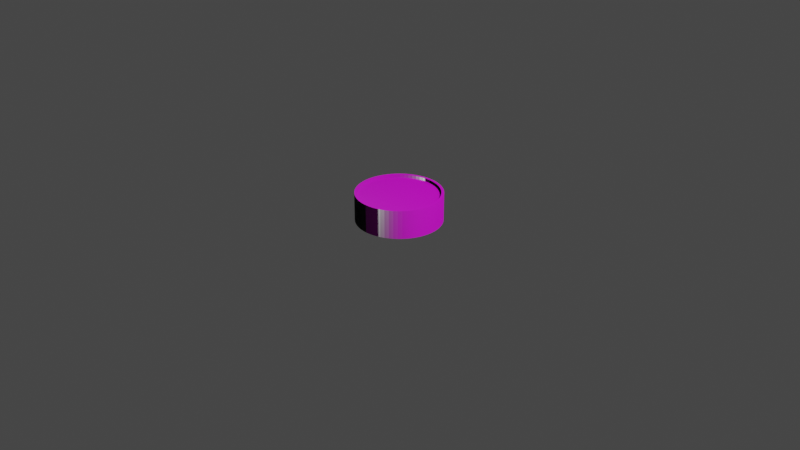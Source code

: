 # Source: Kvetinac_Nizky.blend  (saved by Blender 3.6.13; exported with 4.5.12 LTS)
import bpy
from mathutils import Matrix  # noqa: F401  (used for matrix-valued properties, if any)

bpy.ops.wm.read_factory_settings(use_empty=True)
scene = bpy.context.scene
scene.name = 'Scene'

# ---- collections
col_collection = bpy.data.collections.new('Collection'); scene.collection.children.link(col_collection)

# ---- images (referenced by path relative to the original .blend; pixels are not part of the script)
import os
ASSET_DIR = os.environ.get("B2B_ASSET_DIR", "")  # directory of the original .blend (textures are referenced by path, not embedded)
HERE = os.path.dirname(os.path.abspath(__file__))  # packed textures are extracted next to this script under _unpacked/

def load_image(name, relpath, width, height, colorspace="sRGB"):
    """Load a texture the original file referenced (path relative to the .blend, or extracted next to this script)."""
    p = next((c for c in (os.path.join(HERE, relpath), os.path.join(ASSET_DIR, relpath)) if relpath and os.path.exists(c)), "")
    if p:
        img = bpy.data.images.load(p, check_existing=True)
        img.name = name
    else:  # same state as the original file: an image datablock whose file is absent (Cycles renders it pink)
        img = bpy.data.images.new(name, width, height)
        img.source = "FILE"
        img.filepath = "//" + (relpath or name)
    img.colorspace_settings.name = colorspace
    return img
img_baking_001 = load_image('Baking.001', 'Kvetinac_Nizky-normal.jpg', 1024, 1024, 'Non-Color')
img_kvetinac_nizky_roughness_jpg = load_image('Kvetinac_Nizky-roughness.jpg', 'Kvetinac_Nizky-roughness.jpg', 1024, 1024, 'Non-Color')
img_kvetinac_nizky_diffuse_jpg = load_image('Kvetinac_Nizky-diffuse.jpg', 'Kvetinac_Nizky-diffuse.jpg', 1024, 1024, 'sRGB')
img_granular_concrete_disp_8k_png_001 = load_image('granular_concrete_disp_8k.png.001', 'granular_concrete_disp_4k.png', 1024, 1024, 'Non-Color')
img_granular_concrete_diff_8k_png_001 = load_image('granular_concrete_diff_8k.png.001', 'granular_concrete_diff_4k.jpg', 1024, 1024, 'sRGB')
img_granular_concrete_rough_8k_png_001 = load_image('granular_concrete_rough_8k.png.001', 'granular_concrete_rough_4k.exr', 1024, 1024, 'Non-Color')
img_granular_concrete_nor_gl_png_001 = load_image('granular_concrete_nor_gl.png.001', 'granular_concrete_nor_gl_4k.exr', 1024, 1024, 'Non-Color')
img_dirt_floor_disp_png_001 = load_image('dirt_floor_disp.png.001', 'dirt_floor_disp_4k.png', 1024, 1024, 'Non-Color')
img_dirt_floor_diff_png_001 = load_image('dirt_floor_diff.png.001', 'dirt_floor_diff_4k.jpg', 1024, 1024, 'sRGB')
img_dirt_floor_rough_png_001 = load_image('dirt_floor_rough.png.001', 'dirt_floor_rough_4k.exr', 1024, 1024, 'Non-Color')
img_dirt_floor_nor_gl_png_001 = load_image('dirt_floor_nor_gl.png.001', 'dirt_floor_nor_gl_4k.exr', 1024, 1024, 'Non-Color')

# ---- materials (node trees are filled in below, after node groups)
mat_kvetinac_nizky = bpy.data.materials.new('Kvetinac_Nizky')
mat_granular_concrete_001 = bpy.data.materials.new('granular_concrete.001')
mat_granular_concrete_001.displacement_method = 'DISPLACEMENT'
mat_dirt_floor_001 = bpy.data.materials.new('dirt_floor.001')
mat_dirt_floor_001.displacement_method = 'DISPLACEMENT'

# ---- node groups
ng_auto_smooth = bpy.data.node_groups.new('Auto Smooth', 'GeometryNodeTree')
_s = ng_auto_smooth.interface.new_socket(name='Geometry', in_out='OUTPUT', socket_type='NodeSocketGeometry')
_s = ng_auto_smooth.interface.new_socket(name='Geometry', in_out='INPUT', socket_type='NodeSocketGeometry')
_s = ng_auto_smooth.interface.new_socket(name='Angle', in_out='INPUT', socket_type='NodeSocketFloat')
_s.subtype = 'ANGLE'
_s.min_value = 0.0
_s.max_value = 3.142
ng_auto_smooth.is_modifier = True
_N = ng_auto_smooth.nodes; _L = ng_auto_smooth.links
n0 = _N.new('NodeGroupOutput'); n0.name = 'Group Output'; n0.location = (480, -100)
n1 = _N.new('NodeGroupInput'); n1.name = 'Group Input'; n1.location = (-420, -300)
n2 = _N.new('NodeGroupInput'); n2.name = 'Group Input.001'; n2.location = (-60, -100)
n3 = _N.new('GeometryNodeSetShadeSmooth'); n3.name = 'Set Shade Smooth'; n3.location = (120, -100)
n3.domain = 'EDGE'
n4 = _N.new('GeometryNodeSetShadeSmooth'); n4.name = 'Set Shade Smooth.001'; n4.location = (300, -100)
n5 = _N.new('GeometryNodeInputMeshEdgeAngle'); n5.name = 'Edge Angle'; n5.location = (-420, -220)
n6 = _N.new('GeometryNodeInputEdgeSmooth'); n6.name = 'Is Edge Smooth'; n6.location = (-60, -160)
n7 = _N.new('GeometryNodeInputShadeSmooth'); n7.name = 'Is Face Smooth'; n7.location = (-240, -340)
n8 = _N.new('FunctionNodeBooleanMath'); n8.name = 'Boolean Math'; n8.location = (-60, -220)
n9 = _N.new('FunctionNodeCompare'); n9.name = 'Compare'; n9.location = (-240, -180)
n9.operation = 'LESS_EQUAL'
_L.new(n5.outputs[0], n9.inputs[0])
_L.new(n4.outputs[0], n0.inputs[0])
_L.new(n1.outputs[1], n9.inputs[1])
_L.new(n9.outputs[0], n8.inputs[0])
_L.new(n7.outputs[0], n8.inputs[1])
_L.new(n2.outputs[0], n3.inputs[0])
_L.new(n6.outputs[0], n3.inputs[1])
_L.new(n3.outputs[0], n4.inputs[0])
_L.new(n8.outputs[0], n3.inputs[2])
n0.is_active_output = True

# ---- material node trees
mat_kvetinac_nizky.use_nodes = True; mat_kvetinac_nizky.node_tree.nodes.clear()
_N = mat_kvetinac_nizky.node_tree.nodes; _L = mat_kvetinac_nizky.node_tree.links
n0 = _N.new('ShaderNodeBsdfPrincipled'); n0.name = 'Principled BSDF'; n0.location = (10, 300)
n0.distribution = 'GGX'
n0.subsurface_method = 'RANDOM_WALK_SKIN'
n0.inputs[3].default_value = 1.45
n0.inputs[27].default_value = (0.0, 0.0, 0.0, 1.0)
n0.inputs[28].default_value = 1.0
n1 = _N.new('ShaderNodeOutputMaterial'); n1.name = 'Material Output'; n1.location = (300, 300)
n2 = _N.new('ShaderNodeTexImage'); n2.name = 'Image Texture.002'; n2.location = (-516, -141)
n2.image = img_baking_001
n3 = _N.new('ShaderNodeTexImage'); n3.name = 'Image Texture.001'; n3.location = (-483, 174)
n3.image = img_kvetinac_nizky_roughness_jpg
n4 = _N.new('ShaderNodeTexImage'); n4.name = 'Image Texture'; n4.location = (-456, 464)
n4.image = img_kvetinac_nizky_diffuse_jpg
_L.new(n0.outputs[0], n1.inputs[0])
_L.new(n2.outputs[0], n0.inputs[5])
_L.new(n3.outputs[0], n0.inputs[2])
_L.new(n4.outputs[0], n0.inputs[0])
n1.is_active_output = True
mat_granular_concrete_001.use_nodes = True; mat_granular_concrete_001.node_tree.nodes.clear()
_N = mat_granular_concrete_001.node_tree.nodes; _L = mat_granular_concrete_001.node_tree.links
n0 = _N.new('NodeFrame'); n0.name = 'Frame'; n0.location = (-1343, 498)
n0.label = 'Mapping'
n0.width = 400
n1 = _N.new('NodeFrame'); n1.name = 'Frame.001'; n1.location = (-701, 698)
n1.label = 'Textures'
n1.width = 358
n2 = _N.new('ShaderNodeOutputMaterial'); n2.name = 'Material Output'; n2.location = (293, 211)
n3 = _N.new('ShaderNodeTexImage'); n3.name = 'Image Texture'; n3.location = (88, -880)
n3.label = 'Displacement'
n3.image = img_granular_concrete_disp_8k_png_001
n4 = _N.new('ShaderNodeTexImage'); n4.name = 'Image Texture.001'; n4.location = (88, -40)
n4.label = 'Base Color'
n4.image = img_granular_concrete_diff_8k_png_001
n5 = _N.new('ShaderNodeTexImage'); n5.name = 'Image Texture.002'; n5.location = (88, -320)
n5.label = 'Roughness'
n5.image = img_granular_concrete_rough_8k_png_001
n6 = _N.new('ShaderNodeTexImage'); n6.name = 'Image Texture.003'; n6.location = (88, -600)
n6.label = 'Normal'
n6.image = img_granular_concrete_nor_gl_png_001
n7 = _N.new('ShaderNodeNormalMap'); n7.name = 'Normal Map'; n7.location = (-313, 98)
n8 = _N.new('ShaderNodeMapping'); n8.name = 'Mapping'; n8.location = (230, -40)
n9 = _N.new('NodeReroute'); n9.name = 'Reroute'; n9.location = (38, -628)
n9.width = 16
n9.socket_idname = 'NodeSocketVector'
n10 = _N.new('ShaderNodeTexCoord'); n10.name = 'Texture Coordinate'; n10.location = (30, -40)
n11 = _N.new('ShaderNodeBsdfPrincipled'); n11.name = 'Principled BSDF'; n11.location = (-63, 458)
n11.distribution = 'GGX'
n11.subsurface_method = 'BURLEY'
n11.inputs[3].default_value = 1.45
n11.inputs[27].default_value = (0.0, 0.0, 0.0, 1.0)
n11.inputs[28].default_value = 1.0
n12 = _N.new('ShaderNodeDisplacement'); n12.name = 'Displacement'; n12.location = (8, -234)
n12.inputs[2].default_value = 0.005
n13 = _N.new('ShaderNodeMix'); n13.name = 'Mix'; n13.location = (-283, 585)
n13.data_type = 'RGBA'
n13.inputs[0].default_value = 0.325
n13.inputs[7].default_value = (1.0, 1.0, 1.0, 1.0)
n14 = _N.new('ShaderNodeTexImage'); n14.name = 'Image Texture.004'; n14.location = (-29, 852)
n14.image = img_baking_001
n3.parent = n1
n4.parent = n1
n5.parent = n1
n6.parent = n1
n8.parent = n0
n9.parent = n1
n10.parent = n0
_L.new(n11.outputs[0], n2.inputs[0])
_L.new(n3.outputs[0], n12.inputs[0])
_L.new(n12.outputs[0], n2.inputs[2])
_L.new(n13.outputs[2], n11.inputs[0])
_L.new(n5.outputs[0], n11.inputs[2])
_L.new(n6.outputs[0], n7.inputs[1])
_L.new(n7.outputs[0], n11.inputs[5])
_L.new(n9.outputs[0], n4.inputs[0])
_L.new(n9.outputs[0], n5.inputs[0])
_L.new(n9.outputs[0], n6.inputs[0])
_L.new(n9.outputs[0], n3.inputs[0])
_L.new(n8.outputs[0], n9.inputs[0])
_L.new(n10.outputs[2], n8.inputs[0])
_L.new(n4.outputs[0], n13.inputs[6])
n2.is_active_output = True
mat_dirt_floor_001.use_nodes = True; mat_dirt_floor_001.node_tree.nodes.clear()
_N = mat_dirt_floor_001.node_tree.nodes; _L = mat_dirt_floor_001.node_tree.links
n0 = _N.new('NodeFrame'); n0.name = 'Frame'; n0.location = (-1360, 334)
n0.label = 'Mapping'
n0.width = 400
n1 = _N.new('NodeFrame'); n1.name = 'Frame.001'; n1.location = (-718, 534)
n1.label = 'Textures'
n1.width = 358
n2 = _N.new('ShaderNodeOutputMaterial'); n2.name = 'Material Output'; n2.location = (306, 145)
n3 = _N.new('ShaderNodeTexImage'); n3.name = 'Image Texture'; n3.location = (88, -880)
n3.label = 'Displacement'
n3.image = img_dirt_floor_disp_png_001
n4 = _N.new('ShaderNodeDisplacement'); n4.name = 'Displacement'; n4.location = (20, -406)
n4.inputs[2].default_value = 0.05
n5 = _N.new('ShaderNodeTexImage'); n5.name = 'Image Texture.001'; n5.location = (88, -40)
n5.label = 'Base Color'
n5.image = img_dirt_floor_diff_png_001
n6 = _N.new('ShaderNodeTexImage'); n6.name = 'Image Texture.002'; n6.location = (88, -320)
n6.label = 'Roughness'
n6.image = img_dirt_floor_rough_png_001
n7 = _N.new('ShaderNodeTexImage'); n7.name = 'Image Texture.003'; n7.location = (88, -600)
n7.label = 'Normal'
n7.image = img_dirt_floor_nor_gl_png_001
n8 = _N.new('ShaderNodeNormalMap'); n8.name = 'Normal Map'; n8.location = (-330, -66)
n9 = _N.new('ShaderNodeMapping'); n9.name = 'Mapping'; n9.location = (230, -40)
n9.inputs[3].default_value = (2.0, 2.0, 1.0)
n10 = _N.new('NodeReroute'); n10.name = 'Reroute'; n10.location = (38, -595)
n10.width = 16
n10.socket_idname = 'NodeSocketVector'
n11 = _N.new('ShaderNodeTexCoord'); n11.name = 'Texture Coordinate'; n11.location = (30, -40)
n12 = _N.new('ShaderNodeBsdfPrincipled'); n12.name = 'Principled BSDF'; n12.location = (-80, 294)
n12.distribution = 'GGX'
n12.subsurface_method = 'BURLEY'
n12.inputs[3].default_value = 1.45
n12.inputs[27].default_value = (0.0, 0.0, 0.0, 1.0)
n12.inputs[28].default_value = 1.0
n13 = _N.new('ShaderNodeMix'); n13.name = 'Mix'; n13.location = (-300, 450)
n13.data_type = 'RGBA'
n13.inputs[0].default_value = 0.7833
n13.inputs[7].default_value = (0.0, 0.0, 0.0, 1.0)
n14 = _N.new('ShaderNodeTexImage'); n14.name = 'Image Texture.004'; n14.location = (19, 631)
n14.image = img_baking_001
n3.parent = n1
n5.parent = n1
n6.parent = n1
n7.parent = n1
n9.parent = n0
n10.parent = n1
n11.parent = n0
_L.new(n12.outputs[0], n2.inputs[0])
_L.new(n3.outputs[0], n4.inputs[0])
_L.new(n4.outputs[0], n2.inputs[2])
_L.new(n13.outputs[2], n12.inputs[0])
_L.new(n6.outputs[0], n12.inputs[2])
_L.new(n7.outputs[0], n8.inputs[1])
_L.new(n8.outputs[0], n12.inputs[5])
_L.new(n10.outputs[0], n5.inputs[0])
_L.new(n10.outputs[0], n6.inputs[0])
_L.new(n10.outputs[0], n7.inputs[0])
_L.new(n10.outputs[0], n3.inputs[0])
_L.new(n9.outputs[0], n10.inputs[0])
_L.new(n11.outputs[2], n9.inputs[0])
_L.new(n5.outputs[0], n13.inputs[6])
n2.is_active_output = True

# ---- world
world_world = bpy.data.worlds.new('World'); scene.world = world_world
world_world.use_nodes = True; world_world.node_tree.nodes.clear()
_N = world_world.node_tree.nodes; _L = world_world.node_tree.links
n0 = _N.new('ShaderNodeOutputWorld'); n0.name = 'World Output'; n0.location = (300, 300)
n1 = _N.new('ShaderNodeBackground'); n1.name = 'Background'; n1.location = (10, 300)
n1.inputs[0].default_value = (0.05088, 0.05088, 0.05088, 1.0)
_L.new(n1.outputs[0], n0.inputs[0])
n0.is_active_output = True
world_world.color = (0.05088, 0.05088, 0.05088)
world_world.use_sun_shadow = False
world_world.sun_shadow_jitter_overblur = 0.0

# ---- cameras
cam_camera = bpy.data.cameras.new('Camera')
cam_camera.clip_end = 100.0
cam_camera.ortho_scale = 7.314

# ---- lights
light_light = bpy.data.lights.new('Light', 'POINT')
light_light.transmission_factor = 0.0
light_light.energy = 1000.0
light_light.shadow_soft_size = 0.1
light_light.shadow_maximum_resolution = 0.006
light_light.use_absolute_resolution = True

# ---- meshes
me_cylinder_002 = bpy.data.meshes.new('Cylinder.002')
me_cylinder_002.from_pydata([(0.0, 0.45, -1.49e-08), (0.0, 0.4231, 0.3), (0.04411, 0.4478, -1.49e-08), (0.04147, 0.4211, 0.3), (0.08779, 0.4414, -1.49e-08), (0.08254, 0.415, 0.3), (0.1306, 0.4306, -1.49e-08), (0.1228, 0.4049, 0.3), (0.1722, 0.4157, -1.49e-08), (0.1619, 0.3909, 0.3), (0.2121, 0.3969, -1.49e-08), (0.1994, 0.3731, 0.3), (0.25, 0.3742, -1.49e-08), (0.2351, 0.3518, 0.3), (0.2855, 0.3479, -1.49e-08), (0.2684, 0.3271, 0.3), (0.3182, 0.3182, -1.49e-08), (0.2992, 0.2992, 0.3), (0.3479, 0.2855, -1.49e-08), (0.3271, 0.2684, 0.3), (0.3742, 0.25, -1.49e-08), (0.3518, 0.2351, 0.3), (0.3969, 0.2121, -1.49e-08), (0.3731, 0.1994, 0.3), (0.4157, 0.1722, -1.49e-08), (0.3909, 0.1619, 0.3), (0.4306, 0.1306, -1.49e-08), (0.4049, 0.1228, 0.3), (0.4414, 0.08779, -1.49e-08), (0.415, 0.08254, 0.3), (0.4478, 0.04411, -1.49e-08), (0.4211, 0.04147, 0.3), (0.45, 0.0, -1.49e-08), (0.4231, 0.0, 0.3), (0.4478, -0.04411, -1.49e-08), (0.4211, -0.04147, 0.3), (0.4414, -0.08779, -1.49e-08), (0.415, -0.08254, 0.3), (0.4306, -0.1306, -1.49e-08), (0.4049, -0.1228, 0.3), (0.4157, -0.1722, -1.49e-08), (0.3909, -0.1619, 0.3), (0.3969, -0.2121, -1.49e-08), (0.3731, -0.1994, 0.3), (0.3742, -0.25, -1.49e-08), (0.3518, -0.2351, 0.3), (0.3479, -0.2855, -1.49e-08), (0.3271, -0.2684, 0.3), (0.3182, -0.3182, -1.49e-08), (0.2992, -0.2992, 0.3), (0.2855, -0.3479, -1.49e-08), (0.2684, -0.3271, 0.3), (0.25, -0.3742, -1.49e-08), (0.2351, -0.3518, 0.3), (0.2121, -0.3969, -1.49e-08), (0.1994, -0.3731, 0.3), (0.1722, -0.4157, -1.49e-08), (0.1619, -0.3909, 0.3), (0.1306, -0.4306, -1.49e-08), (0.1228, -0.4049, 0.3), (0.08779, -0.4414, -1.49e-08), (0.08254, -0.415, 0.3), (0.04411, -0.4478, -1.49e-08), (0.04147, -0.4211, 0.3), (0.0, -0.45, -1.49e-08), (0.0, -0.4231, 0.3), (-0.04411, -0.4478, -1.49e-08), (-0.04147, -0.4211, 0.3), (-0.08779, -0.4414, -1.49e-08), (-0.08254, -0.415, 0.3), (-0.1306, -0.4306, -1.49e-08), (-0.1228, -0.4049, 0.3), (-0.1722, -0.4157, -1.49e-08), (-0.1619, -0.3909, 0.3), (-0.2121, -0.3969, -1.49e-08), (-0.1994, -0.3731, 0.3), (-0.25, -0.3742, -1.49e-08), (-0.2351, -0.3518, 0.3), (-0.2855, -0.3479, -1.49e-08), (-0.2684, -0.3271, 0.3), (-0.3182, -0.3182, -1.49e-08), (-0.2992, -0.2992, 0.3), (-0.3479, -0.2855, -1.49e-08), (-0.3271, -0.2684, 0.3), (-0.3742, -0.25, -1.49e-08), (-0.3518, -0.2351, 0.3), (-0.3969, -0.2121, -1.49e-08), (-0.3731, -0.1994, 0.3), (-0.4157, -0.1722, -1.49e-08), (-0.3909, -0.1619, 0.3), (-0.4306, -0.1306, -1.49e-08), (-0.4049, -0.1228, 0.3), (-0.4414, -0.08779, -1.49e-08), (-0.415, -0.08254, 0.3), (-0.4478, -0.04411, -1.49e-08), (-0.4211, -0.04147, 0.3), (-0.45, 0.0, -1.49e-08), (-0.4231, 0.0, 0.3), (-0.4478, 0.04411, -1.49e-08), (-0.4211, 0.04147, 0.3), (-0.4414, 0.08779, -1.49e-08), (-0.415, 0.08254, 0.3), (-0.4306, 0.1306, -1.49e-08), (-0.4049, 0.1228, 0.3), (-0.4157, 0.1722, -1.49e-08), (-0.3909, 0.1619, 0.3), (-0.3969, 0.2121, -1.49e-08), (-0.3731, 0.1994, 0.3), (-0.3742, 0.25, -1.49e-08), (-0.3518, 0.2351, 0.3), (-0.3479, 0.2855, -1.49e-08), (-0.3271, 0.2684, 0.3), (-0.3182, 0.3182, -1.49e-08), (-0.2992, 0.2992, 0.3), (-0.2855, 0.3479, -1.49e-08), (-0.2684, 0.3271, 0.3), (-0.25, 0.3742, -1.49e-08), (-0.2351, 0.3518, 0.3), (-0.2121, 0.3969, -1.49e-08), (-0.1994, 0.3731, 0.3), (-0.1722, 0.4157, -1.49e-08), (-0.1619, 0.3909, 0.3), (-0.1306, 0.4306, -1.49e-08), (-0.1228, 0.4049, 0.3), (-0.08779, 0.4414, -1.49e-08), (-0.08254, 0.415, 0.3), (-0.04411, 0.4478, -1.49e-08), (-0.04147, 0.4211, 0.3), (0.0, 0.45, 0.1), (0.0, 0.45, 0.2), (0.04411, 0.4478, 0.2), (0.04411, 0.4478, 0.1), (0.08779, 0.4414, 0.2), (0.08779, 0.4414, 0.1), (0.1306, 0.4306, 0.2), (0.1306, 0.4306, 0.1), (0.1722, 0.4157, 0.2), (0.1722, 0.4157, 0.1), (0.2121, 0.3969, 0.2), (0.2121, 0.3969, 0.1), (0.25, 0.3742, 0.2), (0.25, 0.3742, 0.1), (0.2855, 0.3479, 0.2), (0.2855, 0.3479, 0.1), (0.3182, 0.3182, 0.2), (0.3182, 0.3182, 0.1), (0.3479, 0.2855, 0.2), (0.3479, 0.2855, 0.1), (0.3742, 0.25, 0.2), (0.3742, 0.25, 0.1), (0.3969, 0.2121, 0.2), (0.3969, 0.2121, 0.1), (0.4157, 0.1722, 0.2), (0.4157, 0.1722, 0.1), (0.4306, 0.1306, 0.2), (0.4306, 0.1306, 0.1), (0.4414, 0.08779, 0.2), (0.4414, 0.08779, 0.1), (0.4478, 0.04411, 0.2), (0.4478, 0.04411, 0.1), (0.45, 0.0, 0.2), (0.45, 0.0, 0.1), (0.4478, -0.04411, 0.2), (0.4478, -0.04411, 0.1), (0.4414, -0.08779, 0.2), (0.4414, -0.08779, 0.1), (0.4306, -0.1306, 0.2), (0.4306, -0.1306, 0.1), (0.4157, -0.1722, 0.2), (0.4157, -0.1722, 0.1), (0.3969, -0.2121, 0.2), (0.3969, -0.2121, 0.1), (0.3742, -0.25, 0.2), (0.3742, -0.25, 0.1), (0.3479, -0.2855, 0.2), (0.3479, -0.2855, 0.1), (0.3182, -0.3182, 0.2), (0.3182, -0.3182, 0.1), (0.2855, -0.3479, 0.2), (0.2855, -0.3479, 0.1), (0.25, -0.3742, 0.2), (0.25, -0.3742, 0.1), (0.2121, -0.3969, 0.2), (0.2121, -0.3969, 0.1), (0.1722, -0.4157, 0.2), (0.1722, -0.4157, 0.1), (0.1306, -0.4306, 0.2), (0.1306, -0.4306, 0.1), (0.08779, -0.4414, 0.2), (0.08779, -0.4414, 0.1), (0.04411, -0.4478, 0.2), (0.04411, -0.4478, 0.1), (0.0, -0.45, 0.2), (0.0, -0.45, 0.1), (-0.04411, -0.4478, 0.2), (-0.04411, -0.4478, 0.1), (-0.08779, -0.4414, 0.2), (-0.08779, -0.4414, 0.1), (-0.1306, -0.4306, 0.2), (-0.1306, -0.4306, 0.1), (-0.1722, -0.4157, 0.2), (-0.1722, -0.4157, 0.1), (-0.2121, -0.3969, 0.2), (-0.2121, -0.3969, 0.1), (-0.25, -0.3742, 0.2), (-0.25, -0.3742, 0.1), (-0.2855, -0.3479, 0.2), (-0.2855, -0.3479, 0.1), (-0.3182, -0.3182, 0.2), (-0.3182, -0.3182, 0.1), (-0.3479, -0.2855, 0.2), (-0.3479, -0.2855, 0.1), (-0.3742, -0.25, 0.2), (-0.3742, -0.25, 0.1), (-0.3969, -0.2121, 0.2), (-0.3969, -0.2121, 0.1), (-0.4157, -0.1722, 0.2), (-0.4157, -0.1722, 0.1), (-0.4306, -0.1306, 0.2), (-0.4306, -0.1306, 0.1), (-0.4414, -0.08779, 0.2), (-0.4414, -0.08779, 0.1), (-0.4478, -0.04411, 0.2), (-0.4478, -0.04411, 0.1), (-0.45, 0.0, 0.2), (-0.45, 0.0, 0.1), (-0.4478, 0.04411, 0.2), (-0.4478, 0.04411, 0.1), (-0.4414, 0.08779, 0.2), (-0.4414, 0.08779, 0.1), (-0.4306, 0.1306, 0.2), (-0.4306, 0.1306, 0.1), (-0.4157, 0.1722, 0.2), (-0.4157, 0.1722, 0.1), (-0.3969, 0.2121, 0.2), (-0.3969, 0.2121, 0.1), (-0.3742, 0.25, 0.2), (-0.3742, 0.25, 0.1), (-0.3479, 0.2855, 0.2), (-0.3479, 0.2855, 0.1), (-0.3182, 0.3182, 0.2), (-0.3182, 0.3182, 0.1), (-0.2855, 0.3479, 0.2), (-0.2855, 0.3479, 0.1), (-0.25, 0.3742, 0.2), (-0.25, 0.3742, 0.1), (-0.2121, 0.3969, 0.2), (-0.2121, 0.3969, 0.1), (-0.1722, 0.4157, 0.2), (-0.1722, 0.4157, 0.1), (-0.1306, 0.4306, 0.2), (-0.1306, 0.4306, 0.1), (-0.08779, 0.4414, 0.2), (-0.08779, 0.4414, 0.1), (-0.04411, 0.4478, 0.2), (-0.04411, 0.4478, 0.1), (0.04411, 0.4478, 0.3), (0.0, 0.45, 0.3), (0.08779, 0.4414, 0.3), (0.1306, 0.4306, 0.3), (0.1722, 0.4157, 0.3), (0.2121, 0.3969, 0.3), (0.25, 0.3742, 0.3), (0.2855, 0.3479, 0.3), (0.3182, 0.3182, 0.3), (0.3479, 0.2855, 0.3), (0.3742, 0.25, 0.3), (0.3969, 0.2121, 0.3), (0.4157, 0.1722, 0.3), (0.4306, 0.1306, 0.3), (0.4414, 0.08779, 0.3), (0.4478, 0.04411, 0.3), (0.45, 0.0, 0.3), (0.4478, -0.04411, 0.3), (0.4414, -0.08779, 0.3), (0.4306, -0.1306, 0.3), (0.4157, -0.1722, 0.3), (0.3969, -0.2121, 0.3), (0.3742, -0.25, 0.3), (0.3479, -0.2855, 0.3), (0.3182, -0.3182, 0.3), (0.2855, -0.3479, 0.3), (0.25, -0.3742, 0.3), (0.2121, -0.3969, 0.3), (0.1722, -0.4157, 0.3), (0.1306, -0.4306, 0.3), (0.08779, -0.4414, 0.3), (0.04411, -0.4478, 0.3), (0.0, -0.45, 0.3), (-0.04411, -0.4478, 0.3), (-0.08779, -0.4414, 0.3), (-0.1306, -0.4306, 0.3), (-0.1722, -0.4157, 0.3), (-0.2121, -0.3969, 0.3), (-0.25, -0.3742, 0.3), (-0.2855, -0.3479, 0.3), (-0.3182, -0.3182, 0.3), (-0.3479, -0.2855, 0.3), (-0.3742, -0.25, 0.3), (-0.3969, -0.2121, 0.3), (-0.4157, -0.1722, 0.3), (-0.4306, -0.1306, 0.3), (-0.4414, -0.08779, 0.3), (-0.4478, -0.04411, 0.3), (-0.45, 0.0, 0.3), (-0.4478, 0.04411, 0.3), (-0.4414, 0.08779, 0.3), (-0.4306, 0.1306, 0.3), (-0.4157, 0.1722, 0.3), (-0.3969, 0.2121, 0.3), (-0.3742, 0.25, 0.3), (-0.3479, 0.2855, 0.3), (-0.3182, 0.3182, 0.3), (-0.2855, 0.3479, 0.3), (-0.25, 0.3742, 0.3), (-0.2121, 0.3969, 0.3), (-0.1722, 0.4157, 0.3), (-0.1306, 0.4306, 0.3), (-0.08779, 0.4414, 0.3), (-0.04411, 0.4478, 0.3), (0.04147, 0.4211, 0.2681), (9.264e-11, 0.4231, 0.2681), (0.08254, 0.415, 0.2681), (0.1228, 0.4049, 0.2681), (0.1619, 0.3909, 0.2681), (0.1994, 0.3731, 0.2681), (0.2351, 0.3518, 0.2681), (0.2684, 0.3271, 0.2681), (0.2992, 0.2992, 0.2681), (0.3271, 0.2684, 0.2681), (0.3518, 0.2351, 0.2681), (0.3731, 0.1994, 0.2681), (0.3909, 0.1619, 0.2681), (0.4049, 0.1228, 0.2681), (0.415, 0.08254, 0.2681), (0.4211, 0.04147, 0.2681), (0.4231, 0.0, 0.2681), (0.4211, -0.04147, 0.2681), (0.415, -0.08254, 0.2681), (0.4049, -0.1228, 0.2681), (0.3909, -0.1619, 0.2681), (0.3731, -0.1994, 0.2681), (0.3518, -0.2351, 0.2681), (0.3271, -0.2684, 0.2681), (0.2992, -0.2992, 0.2681), (0.2684, -0.3271, 0.2681), (0.2351, -0.3518, 0.2681), (0.1994, -0.3731, 0.2681), (0.1619, -0.3909, 0.2681), (0.1228, -0.4049, 0.2681), (0.08254, -0.415, 0.2681), (0.04147, -0.4211, 0.2681), (9.264e-11, -0.4231, 0.2681), (-0.04147, -0.4211, 0.2681), (-0.08254, -0.415, 0.2681), (-0.1228, -0.4049, 0.2681), (-0.1619, -0.3909, 0.2681), (-0.1994, -0.3731, 0.2681), (-0.2351, -0.3518, 0.2681), (-0.2684, -0.3271, 0.2681), (-0.2992, -0.2992, 0.2681), (-0.3271, -0.2684, 0.2681), (-0.3518, -0.2351, 0.2681), (-0.3731, -0.1994, 0.2681), (-0.3909, -0.1619, 0.2681), (-0.4049, -0.1228, 0.2681), (-0.415, -0.08254, 0.2681), (-0.4211, -0.04147, 0.2681), (-0.4231, 0.0, 0.2681), (-0.4211, 0.04147, 0.2681), (-0.415, 0.08254, 0.2681), (-0.4049, 0.1228, 0.2681), (-0.3909, 0.1619, 0.2681), (-0.3731, 0.1994, 0.2681), (-0.3518, 0.2351, 0.2681), (-0.3271, 0.2684, 0.2681), (-0.2992, 0.2992, 0.2681), (-0.2684, 0.3271, 0.2681), (-0.2351, 0.3518, 0.2681), (-0.1994, 0.3731, 0.2681), (-0.1619, 0.3909, 0.2681), (-0.1228, 0.4049, 0.2681), (-0.08254, 0.415, 0.2681), (-0.04147, 0.4211, 0.2681)], [], [(129, 257, 256, 130), (130, 256, 258, 132), (132, 258, 259, 134), (134, 259, 260, 136), (136, 260, 261, 138), (138, 261, 262, 140), (140, 262, 263, 142), (142, 263, 264, 144), (144, 264, 265, 146), (146, 265, 266, 148), (148, 266, 267, 150), (150, 267, 268, 152), (152, 268, 269, 154), (154, 269, 270, 156), (156, 270, 271, 158), (158, 271, 272, 160), (160, 272, 273, 162), (162, 273, 274, 164), (164, 274, 275, 166), (166, 275, 276, 168), (168, 276, 277, 170), (170, 277, 278, 172), (172, 278, 279, 174), (174, 279, 280, 176), (176, 280, 281, 178), (178, 281, 282, 180), (180, 282, 283, 182), (182, 283, 284, 184), (184, 284, 285, 186), (186, 285, 286, 188), (188, 286, 287, 190), (190, 287, 288, 192), (192, 288, 289, 194), (194, 289, 290, 196), (196, 290, 291, 198), (198, 291, 292, 200), (200, 292, 293, 202), (202, 293, 294, 204), (204, 294, 295, 206), (206, 295, 296, 208), (208, 296, 297, 210), (210, 297, 298, 212), (212, 298, 299, 214), (214, 299, 300, 216), (216, 300, 301, 218), (218, 301, 302, 220), (220, 302, 303, 222), (222, 303, 304, 224), (224, 304, 305, 226), (226, 305, 306, 228), (228, 306, 307, 230), (230, 307, 308, 232), (232, 308, 309, 234), (234, 309, 310, 236), (236, 310, 311, 238), (238, 311, 312, 240), (240, 312, 313, 242), (242, 313, 314, 244), (244, 314, 315, 246), (246, 315, 316, 248), (248, 316, 317, 250), (250, 317, 318, 252), (83, 81, 360, 361), (252, 318, 319, 254), (254, 319, 257, 129), (0, 2, 4, 6, 8, 10, 12, 14, 16, 18, 20, 22, 24, 26, 28, 30, 32, 34, 36, 38, 40, 42, 44, 46, 48, 50, 52, 54, 56, 58, 60, 62, 64, 66, 68, 70, 72, 74, 76, 78, 80, 82, 84, 86, 88, 90, 92, 94, 96, 98, 100, 102, 104, 106, 108, 110, 112, 114, 116, 118, 120, 122, 124, 126), (126, 255, 128, 0), (255, 254, 129, 128), (124, 253, 255, 126), (253, 252, 254, 255), (122, 251, 253, 124), (251, 250, 252, 253), (120, 249, 251, 122), (249, 248, 250, 251), (118, 247, 249, 120), (247, 246, 248, 249), (116, 245, 247, 118), (245, 244, 246, 247), (114, 243, 245, 116), (243, 242, 244, 245), (112, 241, 243, 114), (241, 240, 242, 243), (110, 239, 241, 112), (239, 238, 240, 241), (108, 237, 239, 110), (237, 236, 238, 239), (106, 235, 237, 108), (235, 234, 236, 237), (104, 233, 235, 106), (233, 232, 234, 235), (102, 231, 233, 104), (231, 230, 232, 233), (100, 229, 231, 102), (229, 228, 230, 231), (98, 227, 229, 100), (227, 226, 228, 229), (96, 225, 227, 98), (225, 224, 226, 227), (94, 223, 225, 96), (223, 222, 224, 225), (92, 221, 223, 94), (221, 220, 222, 223), (90, 219, 221, 92), (219, 218, 220, 221), (88, 217, 219, 90), (217, 216, 218, 219), (86, 215, 217, 88), (215, 214, 216, 217), (84, 213, 215, 86), (213, 212, 214, 215), (82, 211, 213, 84), (211, 210, 212, 213), (80, 209, 211, 82), (209, 208, 210, 211), (78, 207, 209, 80), (207, 206, 208, 209), (76, 205, 207, 78), (205, 204, 206, 207), (74, 203, 205, 76), (203, 202, 204, 205), (72, 201, 203, 74), (201, 200, 202, 203), (70, 199, 201, 72), (199, 198, 200, 201), (68, 197, 199, 70), (197, 196, 198, 199), (66, 195, 197, 68), (195, 194, 196, 197), (64, 193, 195, 66), (193, 192, 194, 195), (62, 191, 193, 64), (191, 190, 192, 193), (60, 189, 191, 62), (189, 188, 190, 191), (58, 187, 189, 60), (187, 186, 188, 189), (56, 185, 187, 58), (185, 184, 186, 187), (54, 183, 185, 56), (183, 182, 184, 185), (52, 181, 183, 54), (181, 180, 182, 183), (50, 179, 181, 52), (179, 178, 180, 181), (48, 177, 179, 50), (177, 176, 178, 179), (46, 175, 177, 48), (175, 174, 176, 177), (44, 173, 175, 46), (173, 172, 174, 175), (42, 171, 173, 44), (171, 170, 172, 173), (40, 169, 171, 42), (169, 168, 170, 171), (38, 167, 169, 40), (167, 166, 168, 169), (36, 165, 167, 38), (165, 164, 166, 167), (34, 163, 165, 36), (163, 162, 164, 165), (32, 161, 163, 34), (161, 160, 162, 163), (30, 159, 161, 32), (159, 158, 160, 161), (28, 157, 159, 30), (157, 156, 158, 159), (26, 155, 157, 28), (155, 154, 156, 157), (24, 153, 155, 26), (153, 152, 154, 155), (22, 151, 153, 24), (151, 150, 152, 153), (20, 149, 151, 22), (149, 148, 150, 151), (18, 147, 149, 20), (147, 146, 148, 149), (16, 145, 147, 18), (145, 144, 146, 147), (14, 143, 145, 16), (143, 142, 144, 145), (12, 141, 143, 14), (141, 140, 142, 143), (10, 139, 141, 12), (139, 138, 140, 141), (8, 137, 139, 10), (137, 136, 138, 139), (6, 135, 137, 8), (135, 134, 136, 137), (4, 133, 135, 6), (133, 132, 134, 135), (2, 131, 133, 4), (131, 130, 132, 133), (0, 128, 131, 2), (128, 129, 130, 131), (1, 3, 256, 257), (3, 5, 258, 256), (5, 7, 259, 258), (7, 9, 260, 259), (9, 11, 261, 260), (11, 13, 262, 261), (13, 15, 263, 262), (15, 17, 264, 263), (17, 19, 265, 264), (19, 21, 266, 265), (21, 23, 267, 266), (23, 25, 268, 267), (25, 27, 269, 268), (27, 29, 270, 269), (29, 31, 271, 270), (31, 33, 272, 271), (33, 35, 273, 272), (35, 37, 274, 273), (37, 39, 275, 274), (39, 41, 276, 275), (41, 43, 277, 276), (43, 45, 278, 277), (45, 47, 279, 278), (47, 49, 280, 279), (49, 51, 281, 280), (51, 53, 282, 281), (53, 55, 283, 282), (55, 57, 284, 283), (57, 59, 285, 284), (59, 61, 286, 285), (61, 63, 287, 286), (63, 65, 288, 287), (65, 67, 289, 288), (67, 69, 290, 289), (69, 71, 291, 290), (71, 73, 292, 291), (73, 75, 293, 292), (75, 77, 294, 293), (77, 79, 295, 294), (79, 81, 296, 295), (81, 83, 297, 296), (83, 85, 298, 297), (85, 87, 299, 298), (87, 89, 300, 299), (89, 91, 301, 300), (91, 93, 302, 301), (93, 95, 303, 302), (95, 97, 304, 303), (97, 99, 305, 304), (99, 101, 306, 305), (101, 103, 307, 306), (103, 105, 308, 307), (105, 107, 309, 308), (107, 109, 310, 309), (109, 111, 311, 310), (111, 113, 312, 311), (113, 115, 313, 312), (115, 117, 314, 313), (117, 119, 315, 314), (119, 121, 316, 315), (121, 123, 317, 316), (123, 125, 318, 317), (125, 127, 319, 318), (127, 1, 257, 319), (320, 321, 383, 382, 381, 380, 379, 378, 377, 376, 375, 374, 373, 372, 371, 370, 369, 368, 367, 366, 365, 364, 363, 362, 361, 360, 359, 358, 357, 356, 355, 354, 353, 352, 351, 350, 349, 348, 347, 346, 345, 344, 343, 342, 341, 340, 339, 338, 337, 336, 335, 334, 333, 332, 331, 330, 329, 328, 327, 326, 325, 324, 323, 322), (31, 29, 334, 335), (85, 83, 361, 362), (33, 31, 335, 336), (87, 85, 362, 363), (35, 33, 336, 337), (89, 87, 363, 364), (37, 35, 337, 338), (91, 89, 364, 365), (39, 37, 338, 339), (93, 91, 365, 366), (41, 39, 339, 340), (95, 93, 366, 367), (43, 41, 340, 341), (97, 95, 367, 368), (45, 43, 341, 342), (99, 97, 368, 369), (47, 45, 342, 343), (101, 99, 369, 370), (49, 47, 343, 344), (103, 101, 370, 371), (51, 49, 344, 345), (105, 103, 371, 372), (53, 51, 345, 346), (107, 105, 372, 373), (55, 53, 346, 347), (3, 1, 321, 320), (109, 107, 373, 374), (57, 55, 347, 348), (5, 3, 320, 322), (111, 109, 374, 375), (59, 57, 348, 349), (7, 5, 322, 323), (113, 111, 375, 376), (61, 59, 349, 350), (9, 7, 323, 324), (115, 113, 376, 377), (63, 61, 350, 351), (11, 9, 324, 325), (117, 115, 377, 378), (65, 63, 351, 352), (13, 11, 325, 326), (119, 117, 378, 379), (67, 65, 352, 353), (15, 13, 326, 327), (121, 119, 379, 380), (69, 67, 353, 354), (17, 15, 327, 328), (123, 121, 380, 381), (71, 69, 354, 355), (19, 17, 328, 329), (125, 123, 381, 382), (73, 71, 355, 356), (21, 19, 329, 330), (127, 125, 382, 383), (75, 73, 356, 357), (23, 21, 330, 331), (1, 127, 383, 321), (77, 75, 357, 358), (25, 23, 331, 332), (79, 77, 358, 359), (27, 25, 332, 333), (81, 79, 359, 360), (29, 27, 333, 334)])
me_cylinder_002.polygons.foreach_set('use_smooth', [True] * 322)
_uv = me_cylinder_002.uv_layers.new(name='UVMap')
_uv.uv.foreach_set('vector', [0.7004, 0.6197, 0.6475, 0.6197, 0.6475, 0.5965, 0.7004, 0.5965, 0.7004, 0.5965, 0.6475, 0.5965, 0.6475, 0.5736, 0.7004, 0.5736, 0.7004, 0.5736, 0.6475, 0.5736, 0.6475, 0.5512, 0.7004, 0.5512, 0.7004, 0.5512, 0.6475, 0.5512, 0.6475, 0.5296, 0.7004, 0.5296, 0.7004, 0.5296, 0.6475, 0.5296, 0.6475, 0.509, 0.7004, 0.509, 0.7004, 0.509, 0.6475, 0.509, 0.6475, 0.4896, 0.7004, 0.4896, 0.7004, 0.4896, 0.6475, 0.4896, 0.6475, 0.4716, 0.7004, 0.4716, 0.7004, 0.4716, 0.6475, 0.4716, 0.6475, 0.4551, 0.7004, 0.4551, 0.5364, 0.8077, 0.4835, 0.8077, 0.4835, 0.7912, 0.5364, 0.7912, 0.5364, 0.7912, 0.4835, 0.7912, 0.4835, 0.7731, 0.5364, 0.7731, 0.5364, 0.7731, 0.4835, 0.7731, 0.4835, 0.7537, 0.5364, 0.7537, 0.5364, 0.7537, 0.4835, 0.7537, 0.4835, 0.7331, 0.5364, 0.7331, 0.5364, 0.7331, 0.4835, 0.7331, 0.4835, 0.7115, 0.5364, 0.7115, 0.5364, 0.7115, 0.4835, 0.7115, 0.4835, 0.6892, 0.5364, 0.6892, 0.5364, 0.6892, 0.4835, 0.6892, 0.4835, 0.6663, 0.5364, 0.6663, 0.5364, 0.6663, 0.4835, 0.6663, 0.4835, 0.6431, 0.5364, 0.6431, 0.5364, 0.6431, 0.4835, 0.6431, 0.4835, 0.6197, 0.5364, 0.6197, 0.5364, 0.6197, 0.4835, 0.6197, 0.4835, 0.5965, 0.5364, 0.5965, 0.5364, 0.5965, 0.4835, 0.5965, 0.4835, 0.5736, 0.5364, 0.5736, 0.5364, 0.5736, 0.4835, 0.5736, 0.4835, 0.5512, 0.5364, 0.5512, 0.5364, 0.5512, 0.4835, 0.5512, 0.4835, 0.5296, 0.5364, 0.5296, 0.5364, 0.5296, 0.4835, 0.5296, 0.4835, 0.509, 0.5364, 0.509, 0.5364, 0.509, 0.4835, 0.509, 0.4835, 0.4896, 0.5364, 0.4896, 0.5364, 0.4896, 0.4835, 0.4896, 0.4835, 0.4716, 0.5364, 0.4716, 0.5364, 0.4716, 0.4835, 0.4716, 0.4835, 0.4551, 0.5364, 0.4551, 0.8645, 0.9868, 0.8116, 0.9868, 0.8116, 0.9687, 0.8645, 0.9687, 0.8645, 0.9687, 0.8116, 0.9687, 0.8116, 0.9493, 0.8645, 0.9493, 0.8645, 0.9493, 0.8116, 0.9493, 0.8116, 0.9287, 0.8645, 0.9287, 0.8645, 0.9287, 0.8116, 0.9287, 0.8116, 0.9071, 0.8645, 0.9071, 0.8645, 0.9071, 0.8116, 0.9071, 0.8116, 0.8848, 0.8645, 0.8848, 0.8645, 0.8848, 0.8116, 0.8848, 0.8116, 0.8619, 0.8645, 0.8619, 0.8645, 0.8619, 0.8116, 0.8619, 0.8116, 0.8386, 0.8645, 0.8386, 0.8645, 0.8386, 0.8116, 0.8386, 0.8116, 0.8153, 0.8645, 0.8153, 0.8645, 0.8153, 0.8116, 0.8153, 0.8116, 0.792, 0.8645, 0.792, 0.6475, 0.8495, 0.6475, 0.7966, 0.6704, 0.7966, 0.6704, 0.8495, 0.6704, 0.8495, 0.6704, 0.7966, 0.6928, 0.7966, 0.6928, 0.8495, 0.6928, 0.8495, 0.6928, 0.7966, 0.7144, 0.7966, 0.7144, 0.8495, 0.7144, 0.8495, 0.7144, 0.7966, 0.735, 0.7966, 0.735, 0.8495, 0.735, 0.8495, 0.735, 0.7966, 0.7544, 0.7966, 0.7544, 0.8495, 0.7544, 0.8495, 0.7544, 0.7966, 0.7724, 0.7966, 0.7724, 0.8495, 0.7724, 0.8495, 0.7724, 0.7966, 0.7889, 0.7966, 0.7889, 0.8495, 0.8868, 0.7747, 0.8339, 0.7747, 0.8339, 0.7566, 0.8868, 0.7566, 0.8868, 0.7566, 0.8339, 0.7566, 0.8339, 0.7372, 0.8868, 0.7372, 0.8868, 0.7372, 0.8339, 0.7372, 0.8339, 0.7166, 0.8868, 0.7166, 0.8868, 0.7166, 0.8339, 0.7166, 0.8339, 0.695, 0.8868, 0.695, 0.8868, 0.695, 0.8339, 0.695, 0.8339, 0.6727, 0.8868, 0.6727, 0.8868, 0.6727, 0.8339, 0.6727, 0.8339, 0.6498, 0.8868, 0.6498, 0.8868, 0.6498, 0.8339, 0.6498, 0.8339, 0.6265, 0.8868, 0.6265, 0.8868, 0.6265, 0.8339, 0.6265, 0.8339, 0.6032, 0.8868, 0.6032, 0.8868, 0.6032, 0.8339, 0.6032, 0.8339, 0.5799, 0.8868, 0.5799, 0.8868, 0.5799, 0.8339, 0.5799, 0.8339, 0.557, 0.8868, 0.557, 0.8868, 0.557, 0.8339, 0.557, 0.8339, 0.5347, 0.8868, 0.5347, 0.8868, 0.5347, 0.8339, 0.5347, 0.8339, 0.5131, 0.8868, 0.5131, 0.8868, 0.5131, 0.8339, 0.5131, 0.8339, 0.4925, 0.8868, 0.4925, 0.8868, 0.4925, 0.8339, 0.4925, 0.8339, 0.4731, 0.8868, 0.4731, 0.8868, 0.4731, 0.8339, 0.4731, 0.8339, 0.4551, 0.8868, 0.4551, 0.7004, 0.7912, 0.6475, 0.7912, 0.6475, 0.7731, 0.7004, 0.7731, 0.7004, 0.7731, 0.6475, 0.7731, 0.6475, 0.7537, 0.7004, 0.7537, 0.7004, 0.7537, 0.6475, 0.7537, 0.6475, 0.7331, 0.7004, 0.7331, 0.7004, 0.7331, 0.6475, 0.7331, 0.6475, 0.7115, 0.7004, 0.7115, 0.7004, 0.7115, 0.6475, 0.7115, 0.6475, 0.6892, 0.7004, 0.6892, 0.7004, 0.6892, 0.6475, 0.6892, 0.6475, 0.6663, 0.7004, 0.6663, 0.8116, 0.4706, 0.8116, 0.4551, 0.8285, 0.4551, 0.8285, 0.4706, 0.7004, 0.6663, 0.6475, 0.6663, 0.6475, 0.6431, 0.7004, 0.6431, 0.7004, 0.6431, 0.6475, 0.6431, 0.6475, 0.6197, 0.7004, 0.6197, 0.01633, 0.3206, 0.009553, 0.2982, 0.004997, 0.2753, 0.002708, 0.2521, 0.002708, 0.2287, 0.004997, 0.2055, 0.009553, 0.1826, 0.01633, 0.1602, 0.02527, 0.1386, 0.03628, 0.118, 0.04925, 0.09863, 0.06407, 0.08058, 0.08058, 0.06407, 0.09863, 0.04925, 0.118, 0.03628, 0.1386, 0.02527, 0.1602, 0.01633, 0.1826, 0.009553, 0.2055, 0.004997, 0.2287, 0.002708, 0.2521, 0.002708, 0.2753, 0.004997, 0.2982, 0.009553, 0.3206, 0.01633, 0.3421, 0.02527, 0.3627, 0.03628, 0.3821, 0.04925, 0.4002, 0.06407, 0.4167, 0.08058, 0.4315, 0.09863, 0.4445, 0.118, 0.4555, 0.1386, 0.4644, 0.1602, 0.4712, 0.1826, 0.4758, 0.2055, 0.4781, 0.2287, 0.4781, 0.2521, 0.4758, 0.2753, 0.4712, 0.2982, 0.4644, 0.3206, 0.4555, 0.3421, 0.4445, 0.3627, 0.4315, 0.3821, 0.4167, 0.4002, 0.4002, 0.4167, 0.3821, 0.4315, 0.3627, 0.4445, 0.3421, 0.4555, 0.3206, 0.4644, 0.2982, 0.4712, 0.2753, 0.4758, 0.2521, 0.4781, 0.2287, 0.4781, 0.2055, 0.4758, 0.1826, 0.4712, 0.1602, 0.4644, 0.1386, 0.4555, 0.118, 0.4445, 0.09863, 0.4315, 0.08058, 0.4167, 0.06407, 0.4002, 0.04925, 0.3821, 0.03628, 0.3627, 0.02527, 0.3421, 0.8062, 0.6431, 0.7533, 0.6431, 0.7533, 0.6197, 0.8062, 0.6197, 0.7533, 0.6431, 0.7004, 0.6431, 0.7004, 0.6197, 0.7533, 0.6197, 0.8062, 0.6663, 0.7533, 0.6663, 0.7533, 0.6431, 0.8062, 0.6431, 0.7533, 0.6663, 0.7004, 0.6663, 0.7004, 0.6431, 0.7533, 0.6431, 0.8062, 0.6892, 0.7533, 0.6892, 0.7533, 0.6663, 0.8062, 0.6663, 0.7533, 0.6892, 0.7004, 0.6892, 0.7004, 0.6663, 0.7533, 0.6663, 0.8062, 0.7115, 0.7533, 0.7115, 0.7533, 0.6892, 0.8062, 0.6892, 0.7533, 0.7115, 0.7004, 0.7115, 0.7004, 0.6892, 0.7533, 0.6892, 0.8062, 0.7331, 0.7533, 0.7331, 0.7533, 0.7115, 0.8062, 0.7115, 0.7533, 0.7331, 0.7004, 0.7331, 0.7004, 0.7115, 0.7533, 0.7115, 0.8062, 0.7537, 0.7533, 0.7537, 0.7533, 0.7331, 0.8062, 0.7331, 0.7533, 0.7537, 0.7004, 0.7537, 0.7004, 0.7331, 0.7533, 0.7331, 0.8062, 0.7731, 0.7533, 0.7731, 0.7533, 0.7537, 0.8062, 0.7537, 0.7533, 0.7731, 0.7004, 0.7731, 0.7004, 0.7537, 0.7533, 0.7537, 0.8062, 0.7912, 0.7533, 0.7912, 0.7533, 0.7731, 0.8062, 0.7731, 0.7533, 0.7912, 0.7004, 0.7912, 0.7004, 0.7731, 0.7533, 0.7731, 0.9925, 0.4731, 0.9396, 0.4731, 0.9396, 0.4551, 0.9925, 0.4551, 0.9396, 0.4731, 0.8868, 0.4731, 0.8868, 0.4551, 0.9396, 0.4551, 0.9925, 0.4925, 0.9396, 0.4925, 0.9396, 0.4731, 0.9925, 0.4731, 0.9396, 0.4925, 0.8868, 0.4925, 0.8868, 0.4731, 0.9396, 0.4731, 0.9925, 0.5131, 0.9396, 0.5131, 0.9396, 0.4925, 0.9925, 0.4925, 0.9396, 0.5131, 0.8868, 0.5131, 0.8868, 0.4925, 0.9396, 0.4925, 0.9925, 0.5347, 0.9396, 0.5347, 0.9396, 0.5131, 0.9925, 0.5131, 0.9396, 0.5347, 0.8868, 0.5347, 0.8868, 0.5131, 0.9396, 0.5131, 0.9925, 0.557, 0.9396, 0.557, 0.9396, 0.5347, 0.9925, 0.5347, 0.9396, 0.557, 0.8868, 0.557, 0.8868, 0.5347, 0.9396, 0.5347, 0.9925, 0.5799, 0.9396, 0.5799, 0.9396, 0.557, 0.9925, 0.557, 0.9396, 0.5799, 0.8868, 0.5799, 0.8868, 0.557, 0.9396, 0.557, 0.9925, 0.6032, 0.9396, 0.6032, 0.9396, 0.5799, 0.9925, 0.5799, 0.9396, 0.6032, 0.8868, 0.6032, 0.8868, 0.5799, 0.9396, 0.5799, 0.9925, 0.6265, 0.9396, 0.6265, 0.9396, 0.6032, 0.9925, 0.6032, 0.9396, 0.6265, 0.8868, 0.6265, 0.8868, 0.6032, 0.9396, 0.6032, 0.9925, 0.6498, 0.9396, 0.6498, 0.9396, 0.6265, 0.9925, 0.6265, 0.9396, 0.6498, 0.8868, 0.6498, 0.8868, 0.6265, 0.9396, 0.6265, 0.9925, 0.6727, 0.9396, 0.6727, 0.9396, 0.6498, 0.9925, 0.6498, 0.9396, 0.6727, 0.8868, 0.6727, 0.8868, 0.6498, 0.9396, 0.6498, 0.9925, 0.695, 0.9396, 0.695, 0.9396, 0.6727, 0.9925, 0.6727, 0.9396, 0.695, 0.8868, 0.695, 0.8868, 0.6727, 0.9396, 0.6727, 0.9925, 0.7166, 0.9396, 0.7166, 0.9396, 0.695, 0.9925, 0.695, 0.9396, 0.7166, 0.8868, 0.7166, 0.8868, 0.695, 0.9396, 0.695, 0.9925, 0.7372, 0.9396, 0.7372, 0.9396, 0.7166, 0.9925, 0.7166, 0.9396, 0.7372, 0.8868, 0.7372, 0.8868, 0.7166, 0.9396, 0.7166, 0.9925, 0.7566, 0.9396, 0.7566, 0.9396, 0.7372, 0.9925, 0.7372, 0.9396, 0.7566, 0.8868, 0.7566, 0.8868, 0.7372, 0.9396, 0.7372, 0.9925, 0.7747, 0.9396, 0.7747, 0.9396, 0.7566, 0.9925, 0.7566, 0.9396, 0.7747, 0.8868, 0.7747, 0.8868, 0.7566, 0.9396, 0.7566, 0.7724, 0.9552, 0.7724, 0.9024, 0.7889, 0.9024, 0.7889, 0.9552, 0.7724, 0.9024, 0.7724, 0.8495, 0.7889, 0.8495, 0.7889, 0.9024, 0.7544, 0.9552, 0.7544, 0.9024, 0.7724, 0.9024, 0.7724, 0.9552, 0.7544, 0.9024, 0.7544, 0.8495, 0.7724, 0.8495, 0.7724, 0.9024, 0.735, 0.9552, 0.735, 0.9024, 0.7544, 0.9024, 0.7544, 0.9552, 0.735, 0.9024, 0.735, 0.8495, 0.7544, 0.8495, 0.7544, 0.9024, 0.7144, 0.9552, 0.7144, 0.9024, 0.735, 0.9024, 0.735, 0.9552, 0.7144, 0.9024, 0.7144, 0.8495, 0.735, 0.8495, 0.735, 0.9024, 0.6928, 0.9552, 0.6928, 0.9024, 0.7144, 0.9024, 0.7144, 0.9552, 0.6928, 0.9024, 0.6928, 0.8495, 0.7144, 0.8495, 0.7144, 0.9024, 0.6704, 0.9552, 0.6704, 0.9024, 0.6928, 0.9024, 0.6928, 0.9552, 0.6704, 0.9024, 0.6704, 0.8495, 0.6928, 0.8495, 0.6928, 0.9024, 0.6475, 0.9552, 0.6475, 0.9024, 0.6704, 0.9024, 0.6704, 0.9552, 0.6475, 0.9024, 0.6475, 0.8495, 0.6704, 0.8495, 0.6704, 0.9024, 0.9702, 0.8153, 0.9174, 0.8153, 0.9174, 0.792, 0.9702, 0.792, 0.9174, 0.8153, 0.8645, 0.8153, 0.8645, 0.792, 0.9174, 0.792, 0.9702, 0.8386, 0.9174, 0.8386, 0.9174, 0.8153, 0.9702, 0.8153, 0.9174, 0.8386, 0.8645, 0.8386, 0.8645, 0.8153, 0.9174, 0.8153, 0.9702, 0.8619, 0.9174, 0.8619, 0.9174, 0.8386, 0.9702, 0.8386, 0.9174, 0.8619, 0.8645, 0.8619, 0.8645, 0.8386, 0.9174, 0.8386, 0.9702, 0.8848, 0.9174, 0.8848, 0.9174, 0.8619, 0.9702, 0.8619, 0.9174, 0.8848, 0.8645, 0.8848, 0.8645, 0.8619, 0.9174, 0.8619, 0.9702, 0.9071, 0.9174, 0.9071, 0.9174, 0.8848, 0.9702, 0.8848, 0.9174, 0.9071, 0.8645, 0.9071, 0.8645, 0.8848, 0.9174, 0.8848, 0.9702, 0.9287, 0.9174, 0.9287, 0.9174, 0.9071, 0.9702, 0.9071, 0.9174, 0.9287, 0.8645, 0.9287, 0.8645, 0.9071, 0.9174, 0.9071, 0.9702, 0.9493, 0.9174, 0.9493, 0.9174, 0.9287, 0.9702, 0.9287, 0.9174, 0.9493, 0.8645, 0.9493, 0.8645, 0.9287, 0.9174, 0.9287, 0.9702, 0.9687, 0.9174, 0.9687, 0.9174, 0.9493, 0.9702, 0.9493, 0.9174, 0.9687, 0.8645, 0.9687, 0.8645, 0.9493, 0.9174, 0.9493, 0.9702, 0.9868, 0.9174, 0.9868, 0.9174, 0.9687, 0.9702, 0.9687, 0.9174, 0.9868, 0.8645, 0.9868, 0.8645, 0.9687, 0.9174, 0.9687, 0.6421, 0.4716, 0.5892, 0.4716, 0.5892, 0.4551, 0.6421, 0.4551, 0.5892, 0.4716, 0.5364, 0.4716, 0.5364, 0.4551, 0.5892, 0.4551, 0.6421, 0.4896, 0.5892, 0.4896, 0.5892, 0.4716, 0.6421, 0.4716, 0.5892, 0.4896, 0.5364, 0.4896, 0.5364, 0.4716, 0.5892, 0.4716, 0.6421, 0.509, 0.5892, 0.509, 0.5892, 0.4896, 0.6421, 0.4896, 0.5892, 0.509, 0.5364, 0.509, 0.5364, 0.4896, 0.5892, 0.4896, 0.6421, 0.5296, 0.5892, 0.5296, 0.5892, 0.509, 0.6421, 0.509, 0.5892, 0.5296, 0.5364, 0.5296, 0.5364, 0.509, 0.5892, 0.509, 0.6421, 0.5512, 0.5892, 0.5512, 0.5892, 0.5296, 0.6421, 0.5296, 0.5892, 0.5512, 0.5364, 0.5512, 0.5364, 0.5296, 0.5892, 0.5296, 0.6421, 0.5736, 0.5892, 0.5736, 0.5892, 0.5512, 0.6421, 0.5512, 0.5892, 0.5736, 0.5364, 0.5736, 0.5364, 0.5512, 0.5892, 0.5512, 0.6421, 0.5965, 0.5892, 0.5965, 0.5892, 0.5736, 0.6421, 0.5736, 0.5892, 0.5965, 0.5364, 0.5965, 0.5364, 0.5736, 0.5892, 0.5736, 0.6421, 0.6197, 0.5892, 0.6197, 0.5892, 0.5965, 0.6421, 0.5965, 0.5892, 0.6197, 0.5364, 0.6197, 0.5364, 0.5965, 0.5892, 0.5965, 0.6421, 0.6431, 0.5892, 0.6431, 0.5892, 0.6197, 0.6421, 0.6197, 0.5892, 0.6431, 0.5364, 0.6431, 0.5364, 0.6197, 0.5892, 0.6197, 0.6421, 0.6663, 0.5892, 0.6663, 0.5892, 0.6431, 0.6421, 0.6431, 0.5892, 0.6663, 0.5364, 0.6663, 0.5364, 0.6431, 0.5892, 0.6431, 0.6421, 0.6892, 0.5892, 0.6892, 0.5892, 0.6663, 0.6421, 0.6663, 0.5892, 0.6892, 0.5364, 0.6892, 0.5364, 0.6663, 0.5892, 0.6663, 0.6421, 0.7115, 0.5892, 0.7115, 0.5892, 0.6892, 0.6421, 0.6892, 0.5892, 0.7115, 0.5364, 0.7115, 0.5364, 0.6892, 0.5892, 0.6892, 0.6421, 0.7331, 0.5892, 0.7331, 0.5892, 0.7115, 0.6421, 0.7115, 0.5892, 0.7331, 0.5364, 0.7331, 0.5364, 0.7115, 0.5892, 0.7115, 0.6421, 0.7537, 0.5892, 0.7537, 0.5892, 0.7331, 0.6421, 0.7331, 0.5892, 0.7537, 0.5364, 0.7537, 0.5364, 0.7331, 0.5892, 0.7331, 0.6421, 0.7731, 0.5892, 0.7731, 0.5892, 0.7537, 0.6421, 0.7537, 0.5892, 0.7731, 0.5364, 0.7731, 0.5364, 0.7537, 0.5892, 0.7537, 0.6421, 0.7912, 0.5892, 0.7912, 0.5892, 0.7731, 0.6421, 0.7731, 0.5892, 0.7912, 0.5364, 0.7912, 0.5364, 0.7731, 0.5892, 0.7731, 0.6421, 0.8077, 0.5892, 0.8077, 0.5892, 0.7912, 0.6421, 0.7912, 0.5892, 0.8077, 0.5364, 0.8077, 0.5364, 0.7912, 0.5892, 0.7912, 0.8062, 0.4716, 0.7533, 0.4716, 0.7533, 0.4551, 0.8062, 0.4551, 0.7533, 0.4716, 0.7004, 0.4716, 0.7004, 0.4551, 0.7533, 0.4551, 0.8062, 0.4896, 0.7533, 0.4896, 0.7533, 0.4716, 0.8062, 0.4716, 0.7533, 0.4896, 0.7004, 0.4896, 0.7004, 0.4716, 0.7533, 0.4716, 0.8062, 0.509, 0.7533, 0.509, 0.7533, 0.4896, 0.8062, 0.4896, 0.7533, 0.509, 0.7004, 0.509, 0.7004, 0.4896, 0.7533, 0.4896, 0.8062, 0.5296, 0.7533, 0.5296, 0.7533, 0.509, 0.8062, 0.509, 0.7533, 0.5296, 0.7004, 0.5296, 0.7004, 0.509, 0.7533, 0.509, 0.8062, 0.5512, 0.7533, 0.5512, 0.7533, 0.5296, 0.8062, 0.5296, 0.7533, 0.5512, 0.7004, 0.5512, 0.7004, 0.5296, 0.7533, 0.5296, 0.8062, 0.5736, 0.7533, 0.5736, 0.7533, 0.5512, 0.8062, 0.5512, 0.7533, 0.5736, 0.7004, 0.5736, 0.7004, 0.5512, 0.7533, 0.5512, 0.8062, 0.5965, 0.7533, 0.5965, 0.7533, 0.5736, 0.8062, 0.5736, 0.7533, 0.5965, 0.7004, 0.5965, 0.7004, 0.5736, 0.7533, 0.5736, 0.8062, 0.6197, 0.7533, 0.6197, 0.7533, 0.5965, 0.8062, 0.5965, 0.7533, 0.6197, 0.7004, 0.6197, 0.7004, 0.5965, 0.7533, 0.5965, 0.02973, 0.7965, 0.03813, 0.8168, 0.02527, 0.8229, 0.01633, 0.8013, 0.03813, 0.8168, 0.04848, 0.8362, 0.03628, 0.8435, 0.02527, 0.8229, 0.04848, 0.8362, 0.06068, 0.8544, 0.04925, 0.8629, 0.03628, 0.8435, 0.06068, 0.8544, 0.07461, 0.8714, 0.06407, 0.881, 0.04925, 0.8629, 0.07461, 0.8714, 0.09013, 0.8869, 0.08058, 0.8975, 0.06407, 0.881, 0.09013, 0.8869, 0.1071, 0.9009, 0.09863, 0.9123, 0.08058, 0.8975, 0.1071, 0.9009, 0.1254, 0.9131, 0.118, 0.9253, 0.09863, 0.9123, 0.1254, 0.9131, 0.1447, 0.9234, 0.1386, 0.9363, 0.118, 0.9253, 0.1447, 0.9234, 0.165, 0.9318, 0.1602, 0.9452, 0.1386, 0.9363, 0.165, 0.9318, 0.186, 0.9382, 0.1826, 0.952, 0.1602, 0.9452, 0.186, 0.9382, 0.2076, 0.9425, 0.2055, 0.9565, 0.1826, 0.952, 0.2076, 0.9425, 0.2294, 0.9446, 0.2287, 0.9588, 0.2055, 0.9565, 0.2294, 0.9446, 0.2514, 0.9446, 0.2521, 0.9588, 0.2287, 0.9588, 0.2514, 0.9446, 0.2732, 0.9425, 0.2753, 0.9565, 0.2521, 0.9588, 0.2732, 0.9425, 0.2947, 0.9382, 0.2982, 0.952, 0.2753, 0.9565, 0.2947, 0.9382, 0.3158, 0.9318, 0.3206, 0.9452, 0.2982, 0.952, 0.3158, 0.9318, 0.336, 0.9234, 0.3421, 0.9363, 0.3206, 0.9452, 0.336, 0.9234, 0.3554, 0.9131, 0.3627, 0.9253, 0.3421, 0.9363, 0.3554, 0.9131, 0.3737, 0.9009, 0.3821, 0.9123, 0.3627, 0.9253, 0.3737, 0.9009, 0.3906, 0.8869, 0.4002, 0.8975, 0.3821, 0.9123, 0.3906, 0.8869, 0.4062, 0.8714, 0.4167, 0.881, 0.4002, 0.8975, 0.4062, 0.8714, 0.4201, 0.8544, 0.4315, 0.8629, 0.4167, 0.881, 0.4201, 0.8544, 0.4323, 0.8362, 0.4445, 0.8435, 0.4315, 0.8629, 0.4323, 0.8362, 0.4426, 0.8168, 0.4555, 0.8229, 0.4445, 0.8435, 0.4426, 0.8168, 0.451, 0.7965, 0.4644, 0.8013, 0.4555, 0.8229, 0.451, 0.7965, 0.4574, 0.7755, 0.4712, 0.779, 0.4644, 0.8013, 0.4574, 0.7755, 0.4617, 0.754, 0.4758, 0.7561, 0.4712, 0.779, 0.4617, 0.754, 0.4639, 0.7321, 0.4781, 0.7328, 0.4758, 0.7561, 0.4639, 0.7321, 0.4639, 0.7102, 0.4781, 0.7095, 0.4781, 0.7328, 0.4639, 0.7102, 0.4617, 0.6883, 0.4758, 0.6862, 0.4781, 0.7095, 0.4617, 0.6883, 0.4574, 0.6668, 0.4712, 0.6633, 0.4758, 0.6862, 0.4574, 0.6668, 0.451, 0.6458, 0.4644, 0.641, 0.4712, 0.6633, 0.451, 0.6458, 0.4426, 0.6255, 0.4555, 0.6194, 0.4644, 0.641, 0.4426, 0.6255, 0.4323, 0.6061, 0.4445, 0.5988, 0.4555, 0.6194, 0.4323, 0.6061, 0.4201, 0.5879, 0.4315, 0.5794, 0.4445, 0.5988, 0.4201, 0.5879, 0.4062, 0.5709, 0.4167, 0.5613, 0.4315, 0.5794, 0.4062, 0.5709, 0.3906, 0.5554, 0.4002, 0.5448, 0.4167, 0.5613, 0.3906, 0.5554, 0.3737, 0.5414, 0.3821, 0.53, 0.4002, 0.5448, 0.3737, 0.5414, 0.3554, 0.5292, 0.3627, 0.517, 0.3821, 0.53, 0.3554, 0.5292, 0.336, 0.5189, 0.3421, 0.506, 0.3627, 0.517, 0.336, 0.5189, 0.3158, 0.5105, 0.3206, 0.4971, 0.3421, 0.506, 0.3158, 0.5105, 0.2947, 0.5041, 0.2982, 0.4903, 0.3206, 0.4971, 0.2947, 0.5041, 0.2732, 0.4998, 0.2753, 0.4858, 0.2982, 0.4903, 0.2732, 0.4998, 0.2514, 0.4977, 0.2521, 0.4835, 0.2753, 0.4858, 0.2514, 0.4977, 0.2294, 0.4977, 0.2287, 0.4835, 0.2521, 0.4835, 0.2294, 0.4977, 0.2076, 0.4998, 0.2055, 0.4858, 0.2287, 0.4835, 0.2076, 0.4998, 0.186, 0.5041, 0.1826, 0.4903, 0.2055, 0.4858, 0.186, 0.5041, 0.165, 0.5105, 0.1602, 0.4971, 0.1826, 0.4903, 0.165, 0.5105, 0.1447, 0.5189, 0.1386, 0.506, 0.1602, 0.4971, 0.1447, 0.5189, 0.1254, 0.5292, 0.118, 0.517, 0.1386, 0.506, 0.1254, 0.5292, 0.1071, 0.5414, 0.09863, 0.53, 0.118, 0.517, 0.1071, 0.5414, 0.09013, 0.5554, 0.08058, 0.5448, 0.09863, 0.53, 0.09013, 0.5554, 0.07461, 0.5709, 0.06407, 0.5613, 0.08058, 0.5448, 0.07461, 0.5709, 0.06068, 0.5879, 0.04925, 0.5794, 0.06407, 0.5613, 0.06068, 0.5879, 0.04848, 0.6061, 0.03628, 0.5988, 0.04925, 0.5794, 0.04848, 0.6061, 0.03813, 0.6255, 0.02527, 0.6194, 0.03628, 0.5988, 0.03813, 0.6255, 0.02973, 0.6458, 0.01633, 0.641, 0.02527, 0.6194, 0.02973, 0.6458, 0.02335, 0.6668, 0.009553, 0.6633, 0.01633, 0.641, 0.02335, 0.6668, 0.01907, 0.6883, 0.004997, 0.6862, 0.009553, 0.6633, 0.01907, 0.6883, 0.01692, 0.7102, 0.002708, 0.7095, 0.004997, 0.6862, 0.01692, 0.7102, 0.01692, 0.7321, 0.002708, 0.7328, 0.002708, 0.7095, 0.01692, 0.7321, 0.01907, 0.754, 0.004997, 0.7561, 0.002708, 0.7328, 0.01907, 0.754, 0.02335, 0.7755, 0.009553, 0.779, 0.004997, 0.7561, 0.02335, 0.7755, 0.02973, 0.7965, 0.01633, 0.8013, 0.009553, 0.779, 0.5412, 0.3764, 0.5272, 0.3595, 0.515, 0.3412, 0.5047, 0.3218, 0.4963, 0.3015, 0.4899, 0.2805, 0.4856, 0.259, 0.4835, 0.2372, 0.4835, 0.2152, 0.4856, 0.1933, 0.4899, 0.1718, 0.4963, 0.1508, 0.5047, 0.1305, 0.515, 0.1112, 0.5272, 0.0929, 0.5412, 0.07592, 0.5567, 0.0604, 0.5737, 0.04647, 0.5919, 0.03427, 0.6113, 0.02392, 0.6316, 0.01552, 0.6526, 0.009144, 0.6741, 0.00486, 0.696, 0.002708, 0.7179, 0.002708, 0.7398, 0.00486, 0.7613, 0.009144, 0.7823, 0.01552, 0.8026, 0.02392, 0.822, 0.03427, 0.8402, 0.04647, 0.8572, 0.0604, 0.8727, 0.07592, 0.8867, 0.0929, 0.8988, 0.1112, 0.9092, 0.1305, 0.9176, 0.1508, 0.924, 0.1718, 0.9283, 0.1933, 0.9304, 0.2152, 0.9304, 0.2372, 0.9283, 0.259, 0.924, 0.2805, 0.9176, 0.3015, 0.9092, 0.3218, 0.8989, 0.3412, 0.8867, 0.3595, 0.8727, 0.3764, 0.8572, 0.392, 0.8402, 0.4059, 0.822, 0.4181, 0.8026, 0.4284, 0.7823, 0.4368, 0.7613, 0.4432, 0.7398, 0.4475, 0.7179, 0.4496, 0.696, 0.4496, 0.6741, 0.4475, 0.6526, 0.4432, 0.6316, 0.4368, 0.6113, 0.4284, 0.5919, 0.4181, 0.5737, 0.4059, 0.5567, 0.392, 0.9804, 0.1201, 0.9804, 0.0986, 0.9973, 0.0986, 0.9973, 0.1201, 0.8116, 0.4876, 0.8116, 0.4706, 0.8285, 0.4706, 0.8285, 0.4876, 0.9804, 0.142, 0.9804, 0.1201, 0.9973, 0.1201, 0.9973, 0.142, 0.8116, 0.5058, 0.8116, 0.4876, 0.8285, 0.4876, 0.8285, 0.5058, 0.9804, 0.1639, 0.9804, 0.142, 0.9973, 0.142, 0.9973, 0.1639, 0.8116, 0.5252, 0.8116, 0.5058, 0.8285, 0.5058, 0.8285, 0.5252, 0.9804, 0.1858, 0.9804, 0.1639, 0.9973, 0.1639, 0.9973, 0.1858, 0.8116, 0.5455, 0.8116, 0.5252, 0.8285, 0.5252, 0.8285, 0.5455, 0.9804, 0.2073, 0.9804, 0.1858, 0.9973, 0.1858, 0.9973, 0.2073, 0.8116, 0.5665, 0.8116, 0.5455, 0.8285, 0.5455, 0.8285, 0.5665, 0.9804, 0.2283, 0.9804, 0.2073, 0.9973, 0.2073, 0.9973, 0.2283, 0.8116, 0.588, 0.8116, 0.5665, 0.8285, 0.5665, 0.8285, 0.588, 0.9804, 0.2486, 0.9804, 0.2283, 0.9973, 0.2283, 0.9973, 0.2486, 0.8116, 0.6099, 0.8116, 0.588, 0.8285, 0.588, 0.8285, 0.6099, 0.9804, 0.268, 0.9804, 0.2486, 0.9973, 0.2486, 0.9973, 0.268, 0.8116, 0.6318, 0.8116, 0.6099, 0.8285, 0.6099, 0.8285, 0.6318, 0.9804, 0.2862, 0.9804, 0.268, 0.9973, 0.268, 0.9973, 0.2862, 0.8116, 0.6537, 0.8116, 0.6318, 0.8285, 0.6318, 0.8285, 0.6537, 0.9804, 0.3032, 0.9804, 0.2862, 0.9973, 0.2862, 0.9973, 0.3032, 0.8116, 0.6752, 0.8116, 0.6537, 0.8285, 0.6537, 0.8285, 0.6752, 0.9358, 0.01968, 0.9358, 0.002708, 0.9527, 0.002708, 0.9527, 0.01968, 0.8116, 0.6962, 0.8116, 0.6752, 0.8285, 0.6752, 0.8285, 0.6962, 0.9358, 0.03794, 0.9358, 0.01968, 0.9527, 0.01968, 0.9527, 0.03794, 0.8116, 0.7165, 0.8116, 0.6962, 0.8285, 0.6962, 0.8285, 0.7165, 0.9358, 0.0573, 0.9358, 0.03794, 0.9527, 0.03794, 0.9527, 0.0573, 0.9581, 0.1639, 0.9581, 0.142, 0.975, 0.142, 0.975, 0.1639, 0.8116, 0.7359, 0.8116, 0.7165, 0.8285, 0.7165, 0.8285, 0.7359, 0.9358, 0.07759, 0.9358, 0.0573, 0.9527, 0.0573, 0.9527, 0.07759, 0.9581, 0.1858, 0.9581, 0.1639, 0.975, 0.1639, 0.975, 0.1858, 0.8116, 0.7541, 0.8116, 0.7359, 0.8285, 0.7359, 0.8285, 0.7541, 0.9358, 0.0986, 0.9358, 0.07759, 0.9527, 0.07759, 0.9527, 0.0986, 0.9581, 0.2073, 0.9581, 0.1858, 0.975, 0.1858, 0.975, 0.2073, 0.8116, 0.7711, 0.8116, 0.7541, 0.8285, 0.7541, 0.8285, 0.7711, 0.9358, 0.1201, 0.9358, 0.0986, 0.9527, 0.0986, 0.9527, 0.1201, 0.9581, 0.2283, 0.9581, 0.2073, 0.975, 0.2073, 0.975, 0.2283, 0.8116, 0.7866, 0.8116, 0.7711, 0.8285, 0.7711, 0.8285, 0.7866, 0.9358, 0.142, 0.9358, 0.1201, 0.9527, 0.1201, 0.9527, 0.142, 0.9581, 0.2486, 0.9581, 0.2283, 0.975, 0.2283, 0.975, 0.2486, 0.9581, 0.01968, 0.9581, 0.002708, 0.975, 0.002708, 0.975, 0.01968, 0.9358, 0.1639, 0.9358, 0.142, 0.9527, 0.142, 0.9527, 0.1639, 0.9581, 0.268, 0.9581, 0.2486, 0.975, 0.2486, 0.975, 0.268, 0.9581, 0.03794, 0.9581, 0.01968, 0.975, 0.01968, 0.975, 0.03794, 0.9358, 0.1858, 0.9358, 0.1639, 0.9527, 0.1639, 0.9527, 0.1858, 0.9581, 0.2862, 0.9581, 0.268, 0.975, 0.268, 0.975, 0.2862, 0.9581, 0.0573, 0.9581, 0.03794, 0.975, 0.03794, 0.975, 0.0573, 0.9358, 0.2073, 0.9358, 0.1858, 0.9527, 0.1858, 0.9527, 0.2073, 0.9581, 0.3032, 0.9581, 0.2862, 0.975, 0.2862, 0.975, 0.3032, 0.9581, 0.07759, 0.9581, 0.0573, 0.975, 0.0573, 0.975, 0.07759, 0.9358, 0.2283, 0.9358, 0.2073, 0.9527, 0.2073, 0.9527, 0.2283, 0.9581, 0.3187, 0.9581, 0.3032, 0.975, 0.3032, 0.975, 0.3187, 0.9581, 0.0986, 0.9581, 0.07759, 0.975, 0.07759, 0.975, 0.0986, 0.9358, 0.2486, 0.9358, 0.2283, 0.9527, 0.2283, 0.9527, 0.2486, 0.9804, 0.01968, 0.9804, 0.002708, 0.9973, 0.002708, 0.9973, 0.01968, 0.9581, 0.1201, 0.9581, 0.0986, 0.975, 0.0986, 0.975, 0.1201, 0.9358, 0.268, 0.9358, 0.2486, 0.9527, 0.2486, 0.9527, 0.268, 0.9804, 0.03794, 0.9804, 0.01968, 0.9973, 0.01968, 0.9973, 0.03794, 0.9581, 0.142, 0.9581, 0.1201, 0.975, 0.1201, 0.975, 0.142, 0.9358, 0.2862, 0.9358, 0.268, 0.9527, 0.268, 0.9527, 0.2862, 0.9804, 0.0573, 0.9804, 0.03794, 0.9973, 0.03794, 0.9973, 0.0573, 0.9358, 0.3032, 0.9358, 0.2862, 0.9527, 0.2862, 0.9527, 0.3032, 0.9804, 0.07759, 0.9804, 0.0573, 0.9973, 0.0573, 0.9973, 0.07759, 0.9358, 0.3187, 0.9358, 0.3032, 0.9527, 0.3032, 0.9527, 0.3187, 0.9804, 0.0986, 0.9804, 0.07759, 0.9973, 0.07759, 0.9973, 0.0986])
me_cylinder_002.materials.append(mat_kvetinac_nizky)
me_cylinder_002.update()
me_cylinder_001 = bpy.data.meshes.new('Cylinder.001')
me_cylinder_001.from_pydata([(0.0, 0.45, -1.49e-08), (0.0, 0.4231, 0.3), (0.04411, 0.4478, -1.49e-08), (0.04147, 0.4211, 0.3), (0.08779, 0.4414, -1.49e-08), (0.08254, 0.415, 0.3), (0.1306, 0.4306, -1.49e-08), (0.1228, 0.4049, 0.3), (0.1722, 0.4157, -1.49e-08), (0.1619, 0.3909, 0.3), (0.2121, 0.3969, -1.49e-08), (0.1994, 0.3731, 0.3), (0.25, 0.3742, -1.49e-08), (0.2351, 0.3518, 0.3), (0.2855, 0.3479, -1.49e-08), (0.2684, 0.3271, 0.3), (0.3182, 0.3182, -1.49e-08), (0.2992, 0.2992, 0.3), (0.3479, 0.2855, -1.49e-08), (0.3271, 0.2684, 0.3), (0.3742, 0.25, -1.49e-08), (0.3518, 0.2351, 0.3), (0.3969, 0.2121, -1.49e-08), (0.3731, 0.1994, 0.3), (0.4157, 0.1722, -1.49e-08), (0.3909, 0.1619, 0.3), (0.4306, 0.1306, -1.49e-08), (0.4049, 0.1228, 0.3), (0.4414, 0.08779, -1.49e-08), (0.415, 0.08254, 0.3), (0.4478, 0.04411, -1.49e-08), (0.4211, 0.04147, 0.3), (0.45, 0.0, -1.49e-08), (0.4231, 0.0, 0.3), (0.4478, -0.04411, -1.49e-08), (0.4211, -0.04147, 0.3), (0.4414, -0.08779, -1.49e-08), (0.415, -0.08254, 0.3), (0.4306, -0.1306, -1.49e-08), (0.4049, -0.1228, 0.3), (0.4157, -0.1722, -1.49e-08), (0.3909, -0.1619, 0.3), (0.3969, -0.2121, -1.49e-08), (0.3731, -0.1994, 0.3), (0.3742, -0.25, -1.49e-08), (0.3518, -0.2351, 0.3), (0.3479, -0.2855, -1.49e-08), (0.3271, -0.2684, 0.3), (0.3182, -0.3182, -1.49e-08), (0.2992, -0.2992, 0.3), (0.2855, -0.3479, -1.49e-08), (0.2684, -0.3271, 0.3), (0.25, -0.3742, -1.49e-08), (0.2351, -0.3518, 0.3), (0.2121, -0.3969, -1.49e-08), (0.1994, -0.3731, 0.3), (0.1722, -0.4157, -1.49e-08), (0.1619, -0.3909, 0.3), (0.1306, -0.4306, -1.49e-08), (0.1228, -0.4049, 0.3), (0.08779, -0.4414, -1.49e-08), (0.08254, -0.415, 0.3), (0.04411, -0.4478, -1.49e-08), (0.04147, -0.4211, 0.3), (0.0, -0.45, -1.49e-08), (0.0, -0.4231, 0.3), (-0.04411, -0.4478, -1.49e-08), (-0.04147, -0.4211, 0.3), (-0.08779, -0.4414, -1.49e-08), (-0.08254, -0.415, 0.3), (-0.1306, -0.4306, -1.49e-08), (-0.1228, -0.4049, 0.3), (-0.1722, -0.4157, -1.49e-08), (-0.1619, -0.3909, 0.3), (-0.2121, -0.3969, -1.49e-08), (-0.1994, -0.3731, 0.3), (-0.25, -0.3742, -1.49e-08), (-0.2351, -0.3518, 0.3), (-0.2855, -0.3479, -1.49e-08), (-0.2684, -0.3271, 0.3), (-0.3182, -0.3182, -1.49e-08), (-0.2992, -0.2992, 0.3), (-0.3479, -0.2855, -1.49e-08), (-0.3271, -0.2684, 0.3), (-0.3742, -0.25, -1.49e-08), (-0.3518, -0.2351, 0.3), (-0.3969, -0.2121, -1.49e-08), (-0.3731, -0.1994, 0.3), (-0.4157, -0.1722, -1.49e-08), (-0.3909, -0.1619, 0.3), (-0.4306, -0.1306, -1.49e-08), (-0.4049, -0.1228, 0.3), (-0.4414, -0.08779, -1.49e-08), (-0.415, -0.08254, 0.3), (-0.4478, -0.04411, -1.49e-08), (-0.4211, -0.04147, 0.3), (-0.45, 0.0, -1.49e-08), (-0.4231, 0.0, 0.3), (-0.4478, 0.04411, -1.49e-08), (-0.4211, 0.04147, 0.3), (-0.4414, 0.08779, -1.49e-08), (-0.415, 0.08254, 0.3), (-0.4306, 0.1306, -1.49e-08), (-0.4049, 0.1228, 0.3), (-0.4157, 0.1722, -1.49e-08), (-0.3909, 0.1619, 0.3), (-0.3969, 0.2121, -1.49e-08), (-0.3731, 0.1994, 0.3), (-0.3742, 0.25, -1.49e-08), (-0.3518, 0.2351, 0.3), (-0.3479, 0.2855, -1.49e-08), (-0.3271, 0.2684, 0.3), (-0.3182, 0.3182, -1.49e-08), (-0.2992, 0.2992, 0.3), (-0.2855, 0.3479, -1.49e-08), (-0.2684, 0.3271, 0.3), (-0.25, 0.3742, -1.49e-08), (-0.2351, 0.3518, 0.3), (-0.2121, 0.3969, -1.49e-08), (-0.1994, 0.3731, 0.3), (-0.1722, 0.4157, -1.49e-08), (-0.1619, 0.3909, 0.3), (-0.1306, 0.4306, -1.49e-08), (-0.1228, 0.4049, 0.3), (-0.08779, 0.4414, -1.49e-08), (-0.08254, 0.415, 0.3), (-0.04411, 0.4478, -1.49e-08), (-0.04147, 0.4211, 0.3), (0.0, 0.45, 0.1), (0.0, 0.45, 0.2), (0.04411, 0.4478, 0.2), (0.04411, 0.4478, 0.1), (0.08779, 0.4414, 0.2), (0.08779, 0.4414, 0.1), (0.1306, 0.4306, 0.2), (0.1306, 0.4306, 0.1), (0.1722, 0.4157, 0.2), (0.1722, 0.4157, 0.1), (0.2121, 0.3969, 0.2), (0.2121, 0.3969, 0.1), (0.25, 0.3742, 0.2), (0.25, 0.3742, 0.1), (0.2855, 0.3479, 0.2), (0.2855, 0.3479, 0.1), (0.3182, 0.3182, 0.2), (0.3182, 0.3182, 0.1), (0.3479, 0.2855, 0.2), (0.3479, 0.2855, 0.1), (0.3742, 0.25, 0.2), (0.3742, 0.25, 0.1), (0.3969, 0.2121, 0.2), (0.3969, 0.2121, 0.1), (0.4157, 0.1722, 0.2), (0.4157, 0.1722, 0.1), (0.4306, 0.1306, 0.2), (0.4306, 0.1306, 0.1), (0.4414, 0.08779, 0.2), (0.4414, 0.08779, 0.1), (0.4478, 0.04411, 0.2), (0.4478, 0.04411, 0.1), (0.45, 0.0, 0.2), (0.45, 0.0, 0.1), (0.4478, -0.04411, 0.2), (0.4478, -0.04411, 0.1), (0.4414, -0.08779, 0.2), (0.4414, -0.08779, 0.1), (0.4306, -0.1306, 0.2), (0.4306, -0.1306, 0.1), (0.4157, -0.1722, 0.2), (0.4157, -0.1722, 0.1), (0.3969, -0.2121, 0.2), (0.3969, -0.2121, 0.1), (0.3742, -0.25, 0.2), (0.3742, -0.25, 0.1), (0.3479, -0.2855, 0.2), (0.3479, -0.2855, 0.1), (0.3182, -0.3182, 0.2), (0.3182, -0.3182, 0.1), (0.2855, -0.3479, 0.2), (0.2855, -0.3479, 0.1), (0.25, -0.3742, 0.2), (0.25, -0.3742, 0.1), (0.2121, -0.3969, 0.2), (0.2121, -0.3969, 0.1), (0.1722, -0.4157, 0.2), (0.1722, -0.4157, 0.1), (0.1306, -0.4306, 0.2), (0.1306, -0.4306, 0.1), (0.08779, -0.4414, 0.2), (0.08779, -0.4414, 0.1), (0.04411, -0.4478, 0.2), (0.04411, -0.4478, 0.1), (0.0, -0.45, 0.2), (0.0, -0.45, 0.1), (-0.04411, -0.4478, 0.2), (-0.04411, -0.4478, 0.1), (-0.08779, -0.4414, 0.2), (-0.08779, -0.4414, 0.1), (-0.1306, -0.4306, 0.2), (-0.1306, -0.4306, 0.1), (-0.1722, -0.4157, 0.2), (-0.1722, -0.4157, 0.1), (-0.2121, -0.3969, 0.2), (-0.2121, -0.3969, 0.1), (-0.25, -0.3742, 0.2), (-0.25, -0.3742, 0.1), (-0.2855, -0.3479, 0.2), (-0.2855, -0.3479, 0.1), (-0.3182, -0.3182, 0.2), (-0.3182, -0.3182, 0.1), (-0.3479, -0.2855, 0.2), (-0.3479, -0.2855, 0.1), (-0.3742, -0.25, 0.2), (-0.3742, -0.25, 0.1), (-0.3969, -0.2121, 0.2), (-0.3969, -0.2121, 0.1), (-0.4157, -0.1722, 0.2), (-0.4157, -0.1722, 0.1), (-0.4306, -0.1306, 0.2), (-0.4306, -0.1306, 0.1), (-0.4414, -0.08779, 0.2), (-0.4414, -0.08779, 0.1), (-0.4478, -0.04411, 0.2), (-0.4478, -0.04411, 0.1), (-0.45, 0.0, 0.2), (-0.45, 0.0, 0.1), (-0.4478, 0.04411, 0.2), (-0.4478, 0.04411, 0.1), (-0.4414, 0.08779, 0.2), (-0.4414, 0.08779, 0.1), (-0.4306, 0.1306, 0.2), (-0.4306, 0.1306, 0.1), (-0.4157, 0.1722, 0.2), (-0.4157, 0.1722, 0.1), (-0.3969, 0.2121, 0.2), (-0.3969, 0.2121, 0.1), (-0.3742, 0.25, 0.2), (-0.3742, 0.25, 0.1), (-0.3479, 0.2855, 0.2), (-0.3479, 0.2855, 0.1), (-0.3182, 0.3182, 0.2), (-0.3182, 0.3182, 0.1), (-0.2855, 0.3479, 0.2), (-0.2855, 0.3479, 0.1), (-0.25, 0.3742, 0.2), (-0.25, 0.3742, 0.1), (-0.2121, 0.3969, 0.2), (-0.2121, 0.3969, 0.1), (-0.1722, 0.4157, 0.2), (-0.1722, 0.4157, 0.1), (-0.1306, 0.4306, 0.2), (-0.1306, 0.4306, 0.1), (-0.08779, 0.4414, 0.2), (-0.08779, 0.4414, 0.1), (-0.04411, 0.4478, 0.2), (-0.04411, 0.4478, 0.1), (0.04411, 0.4478, 0.3), (0.0, 0.45, 0.3), (0.08779, 0.4414, 0.3), (0.1306, 0.4306, 0.3), (0.1722, 0.4157, 0.3), (0.2121, 0.3969, 0.3), (0.25, 0.3742, 0.3), (0.2855, 0.3479, 0.3), (0.3182, 0.3182, 0.3), (0.3479, 0.2855, 0.3), (0.3742, 0.25, 0.3), (0.3969, 0.2121, 0.3), (0.4157, 0.1722, 0.3), (0.4306, 0.1306, 0.3), (0.4414, 0.08779, 0.3), (0.4478, 0.04411, 0.3), (0.45, 0.0, 0.3), (0.4478, -0.04411, 0.3), (0.4414, -0.08779, 0.3), (0.4306, -0.1306, 0.3), (0.4157, -0.1722, 0.3), (0.3969, -0.2121, 0.3), (0.3742, -0.25, 0.3), (0.3479, -0.2855, 0.3), (0.3182, -0.3182, 0.3), (0.2855, -0.3479, 0.3), (0.25, -0.3742, 0.3), (0.2121, -0.3969, 0.3), (0.1722, -0.4157, 0.3), (0.1306, -0.4306, 0.3), (0.08779, -0.4414, 0.3), (0.04411, -0.4478, 0.3), (0.0, -0.45, 0.3), (-0.04411, -0.4478, 0.3), (-0.08779, -0.4414, 0.3), (-0.1306, -0.4306, 0.3), (-0.1722, -0.4157, 0.3), (-0.2121, -0.3969, 0.3), (-0.25, -0.3742, 0.3), (-0.2855, -0.3479, 0.3), (-0.3182, -0.3182, 0.3), (-0.3479, -0.2855, 0.3), (-0.3742, -0.25, 0.3), (-0.3969, -0.2121, 0.3), (-0.4157, -0.1722, 0.3), (-0.4306, -0.1306, 0.3), (-0.4414, -0.08779, 0.3), (-0.4478, -0.04411, 0.3), (-0.45, 0.0, 0.3), (-0.4478, 0.04411, 0.3), (-0.4414, 0.08779, 0.3), (-0.4306, 0.1306, 0.3), (-0.4157, 0.1722, 0.3), (-0.3969, 0.2121, 0.3), (-0.3742, 0.25, 0.3), (-0.3479, 0.2855, 0.3), (-0.3182, 0.3182, 0.3), (-0.2855, 0.3479, 0.3), (-0.25, 0.3742, 0.3), (-0.2121, 0.3969, 0.3), (-0.1722, 0.4157, 0.3), (-0.1306, 0.4306, 0.3), (-0.08779, 0.4414, 0.3), (-0.04411, 0.4478, 0.3), (0.04147, 0.4211, 0.2681), (9.264e-11, 0.4231, 0.2681), (0.08254, 0.415, 0.2681), (0.1228, 0.4049, 0.2681), (0.1619, 0.3909, 0.2681), (0.1994, 0.3731, 0.2681), (0.2351, 0.3518, 0.2681), (0.2684, 0.3271, 0.2681), (0.2992, 0.2992, 0.2681), (0.3271, 0.2684, 0.2681), (0.3518, 0.2351, 0.2681), (0.3731, 0.1994, 0.2681), (0.3909, 0.1619, 0.2681), (0.4049, 0.1228, 0.2681), (0.415, 0.08254, 0.2681), (0.4211, 0.04147, 0.2681), (0.4231, 0.0, 0.2681), (0.4211, -0.04147, 0.2681), (0.415, -0.08254, 0.2681), (0.4049, -0.1228, 0.2681), (0.3909, -0.1619, 0.2681), (0.3731, -0.1994, 0.2681), (0.3518, -0.2351, 0.2681), (0.3271, -0.2684, 0.2681), (0.2992, -0.2992, 0.2681), (0.2684, -0.3271, 0.2681), (0.2351, -0.3518, 0.2681), (0.1994, -0.3731, 0.2681), (0.1619, -0.3909, 0.2681), (0.1228, -0.4049, 0.2681), (0.08254, -0.415, 0.2681), (0.04147, -0.4211, 0.2681), (9.264e-11, -0.4231, 0.2681), (-0.04147, -0.4211, 0.2681), (-0.08254, -0.415, 0.2681), (-0.1228, -0.4049, 0.2681), (-0.1619, -0.3909, 0.2681), (-0.1994, -0.3731, 0.2681), (-0.2351, -0.3518, 0.2681), (-0.2684, -0.3271, 0.2681), (-0.2992, -0.2992, 0.2681), (-0.3271, -0.2684, 0.2681), (-0.3518, -0.2351, 0.2681), (-0.3731, -0.1994, 0.2681), (-0.3909, -0.1619, 0.2681), (-0.4049, -0.1228, 0.2681), (-0.415, -0.08254, 0.2681), (-0.4211, -0.04147, 0.2681), (-0.4231, 0.0, 0.2681), (-0.4211, 0.04147, 0.2681), (-0.415, 0.08254, 0.2681), (-0.4049, 0.1228, 0.2681), (-0.3909, 0.1619, 0.2681), (-0.3731, 0.1994, 0.2681), (-0.3518, 0.2351, 0.2681), (-0.3271, 0.2684, 0.2681), (-0.2992, 0.2992, 0.2681), (-0.2684, 0.3271, 0.2681), (-0.2351, 0.3518, 0.2681), (-0.1994, 0.3731, 0.2681), (-0.1619, 0.3909, 0.2681), (-0.1228, 0.4049, 0.2681), (-0.08254, 0.415, 0.2681), (-0.04147, 0.4211, 0.2681)], [], [(129, 257, 256, 130), (130, 256, 258, 132), (132, 258, 259, 134), (134, 259, 260, 136), (136, 260, 261, 138), (138, 261, 262, 140), (140, 262, 263, 142), (142, 263, 264, 144), (144, 264, 265, 146), (146, 265, 266, 148), (148, 266, 267, 150), (150, 267, 268, 152), (152, 268, 269, 154), (154, 269, 270, 156), (156, 270, 271, 158), (158, 271, 272, 160), (160, 272, 273, 162), (162, 273, 274, 164), (164, 274, 275, 166), (166, 275, 276, 168), (168, 276, 277, 170), (170, 277, 278, 172), (172, 278, 279, 174), (174, 279, 280, 176), (176, 280, 281, 178), (178, 281, 282, 180), (180, 282, 283, 182), (182, 283, 284, 184), (184, 284, 285, 186), (186, 285, 286, 188), (188, 286, 287, 190), (190, 287, 288, 192), (192, 288, 289, 194), (194, 289, 290, 196), (196, 290, 291, 198), (198, 291, 292, 200), (200, 292, 293, 202), (202, 293, 294, 204), (204, 294, 295, 206), (206, 295, 296, 208), (208, 296, 297, 210), (210, 297, 298, 212), (212, 298, 299, 214), (214, 299, 300, 216), (216, 300, 301, 218), (218, 301, 302, 220), (220, 302, 303, 222), (222, 303, 304, 224), (224, 304, 305, 226), (226, 305, 306, 228), (228, 306, 307, 230), (230, 307, 308, 232), (232, 308, 309, 234), (234, 309, 310, 236), (236, 310, 311, 238), (238, 311, 312, 240), (240, 312, 313, 242), (242, 313, 314, 244), (244, 314, 315, 246), (246, 315, 316, 248), (248, 316, 317, 250), (250, 317, 318, 252), (83, 81, 360, 361), (252, 318, 319, 254), (254, 319, 257, 129), (0, 2, 4, 6, 8, 10, 12, 14, 16, 18, 20, 22, 24, 26, 28, 30, 32, 34, 36, 38, 40, 42, 44, 46, 48, 50, 52, 54, 56, 58, 60, 62, 64, 66, 68, 70, 72, 74, 76, 78, 80, 82, 84, 86, 88, 90, 92, 94, 96, 98, 100, 102, 104, 106, 108, 110, 112, 114, 116, 118, 120, 122, 124, 126), (126, 255, 128, 0), (255, 254, 129, 128), (124, 253, 255, 126), (253, 252, 254, 255), (122, 251, 253, 124), (251, 250, 252, 253), (120, 249, 251, 122), (249, 248, 250, 251), (118, 247, 249, 120), (247, 246, 248, 249), (116, 245, 247, 118), (245, 244, 246, 247), (114, 243, 245, 116), (243, 242, 244, 245), (112, 241, 243, 114), (241, 240, 242, 243), (110, 239, 241, 112), (239, 238, 240, 241), (108, 237, 239, 110), (237, 236, 238, 239), (106, 235, 237, 108), (235, 234, 236, 237), (104, 233, 235, 106), (233, 232, 234, 235), (102, 231, 233, 104), (231, 230, 232, 233), (100, 229, 231, 102), (229, 228, 230, 231), (98, 227, 229, 100), (227, 226, 228, 229), (96, 225, 227, 98), (225, 224, 226, 227), (94, 223, 225, 96), (223, 222, 224, 225), (92, 221, 223, 94), (221, 220, 222, 223), (90, 219, 221, 92), (219, 218, 220, 221), (88, 217, 219, 90), (217, 216, 218, 219), (86, 215, 217, 88), (215, 214, 216, 217), (84, 213, 215, 86), (213, 212, 214, 215), (82, 211, 213, 84), (211, 210, 212, 213), (80, 209, 211, 82), (209, 208, 210, 211), (78, 207, 209, 80), (207, 206, 208, 209), (76, 205, 207, 78), (205, 204, 206, 207), (74, 203, 205, 76), (203, 202, 204, 205), (72, 201, 203, 74), (201, 200, 202, 203), (70, 199, 201, 72), (199, 198, 200, 201), (68, 197, 199, 70), (197, 196, 198, 199), (66, 195, 197, 68), (195, 194, 196, 197), (64, 193, 195, 66), (193, 192, 194, 195), (62, 191, 193, 64), (191, 190, 192, 193), (60, 189, 191, 62), (189, 188, 190, 191), (58, 187, 189, 60), (187, 186, 188, 189), (56, 185, 187, 58), (185, 184, 186, 187), (54, 183, 185, 56), (183, 182, 184, 185), (52, 181, 183, 54), (181, 180, 182, 183), (50, 179, 181, 52), (179, 178, 180, 181), (48, 177, 179, 50), (177, 176, 178, 179), (46, 175, 177, 48), (175, 174, 176, 177), (44, 173, 175, 46), (173, 172, 174, 175), (42, 171, 173, 44), (171, 170, 172, 173), (40, 169, 171, 42), (169, 168, 170, 171), (38, 167, 169, 40), (167, 166, 168, 169), (36, 165, 167, 38), (165, 164, 166, 167), (34, 163, 165, 36), (163, 162, 164, 165), (32, 161, 163, 34), (161, 160, 162, 163), (30, 159, 161, 32), (159, 158, 160, 161), (28, 157, 159, 30), (157, 156, 158, 159), (26, 155, 157, 28), (155, 154, 156, 157), (24, 153, 155, 26), (153, 152, 154, 155), (22, 151, 153, 24), (151, 150, 152, 153), (20, 149, 151, 22), (149, 148, 150, 151), (18, 147, 149, 20), (147, 146, 148, 149), (16, 145, 147, 18), (145, 144, 146, 147), (14, 143, 145, 16), (143, 142, 144, 145), (12, 141, 143, 14), (141, 140, 142, 143), (10, 139, 141, 12), (139, 138, 140, 141), (8, 137, 139, 10), (137, 136, 138, 139), (6, 135, 137, 8), (135, 134, 136, 137), (4, 133, 135, 6), (133, 132, 134, 135), (2, 131, 133, 4), (131, 130, 132, 133), (0, 128, 131, 2), (128, 129, 130, 131), (1, 3, 256, 257), (3, 5, 258, 256), (5, 7, 259, 258), (7, 9, 260, 259), (9, 11, 261, 260), (11, 13, 262, 261), (13, 15, 263, 262), (15, 17, 264, 263), (17, 19, 265, 264), (19, 21, 266, 265), (21, 23, 267, 266), (23, 25, 268, 267), (25, 27, 269, 268), (27, 29, 270, 269), (29, 31, 271, 270), (31, 33, 272, 271), (33, 35, 273, 272), (35, 37, 274, 273), (37, 39, 275, 274), (39, 41, 276, 275), (41, 43, 277, 276), (43, 45, 278, 277), (45, 47, 279, 278), (47, 49, 280, 279), (49, 51, 281, 280), (51, 53, 282, 281), (53, 55, 283, 282), (55, 57, 284, 283), (57, 59, 285, 284), (59, 61, 286, 285), (61, 63, 287, 286), (63, 65, 288, 287), (65, 67, 289, 288), (67, 69, 290, 289), (69, 71, 291, 290), (71, 73, 292, 291), (73, 75, 293, 292), (75, 77, 294, 293), (77, 79, 295, 294), (79, 81, 296, 295), (81, 83, 297, 296), (83, 85, 298, 297), (85, 87, 299, 298), (87, 89, 300, 299), (89, 91, 301, 300), (91, 93, 302, 301), (93, 95, 303, 302), (95, 97, 304, 303), (97, 99, 305, 304), (99, 101, 306, 305), (101, 103, 307, 306), (103, 105, 308, 307), (105, 107, 309, 308), (107, 109, 310, 309), (109, 111, 311, 310), (111, 113, 312, 311), (113, 115, 313, 312), (115, 117, 314, 313), (117, 119, 315, 314), (119, 121, 316, 315), (121, 123, 317, 316), (123, 125, 318, 317), (125, 127, 319, 318), (127, 1, 257, 319), (320, 321, 383, 382, 381, 380, 379, 378, 377, 376, 375, 374, 373, 372, 371, 370, 369, 368, 367, 366, 365, 364, 363, 362, 361, 360, 359, 358, 357, 356, 355, 354, 353, 352, 351, 350, 349, 348, 347, 346, 345, 344, 343, 342, 341, 340, 339, 338, 337, 336, 335, 334, 333, 332, 331, 330, 329, 328, 327, 326, 325, 324, 323, 322), (31, 29, 334, 335), (85, 83, 361, 362), (33, 31, 335, 336), (87, 85, 362, 363), (35, 33, 336, 337), (89, 87, 363, 364), (37, 35, 337, 338), (91, 89, 364, 365), (39, 37, 338, 339), (93, 91, 365, 366), (41, 39, 339, 340), (95, 93, 366, 367), (43, 41, 340, 341), (97, 95, 367, 368), (45, 43, 341, 342), (99, 97, 368, 369), (47, 45, 342, 343), (101, 99, 369, 370), (49, 47, 343, 344), (103, 101, 370, 371), (51, 49, 344, 345), (105, 103, 371, 372), (53, 51, 345, 346), (107, 105, 372, 373), (55, 53, 346, 347), (3, 1, 321, 320), (109, 107, 373, 374), (57, 55, 347, 348), (5, 3, 320, 322), (111, 109, 374, 375), (59, 57, 348, 349), (7, 5, 322, 323), (113, 111, 375, 376), (61, 59, 349, 350), (9, 7, 323, 324), (115, 113, 376, 377), (63, 61, 350, 351), (11, 9, 324, 325), (117, 115, 377, 378), (65, 63, 351, 352), (13, 11, 325, 326), (119, 117, 378, 379), (67, 65, 352, 353), (15, 13, 326, 327), (121, 119, 379, 380), (69, 67, 353, 354), (17, 15, 327, 328), (123, 121, 380, 381), (71, 69, 354, 355), (19, 17, 328, 329), (125, 123, 381, 382), (73, 71, 355, 356), (21, 19, 329, 330), (127, 125, 382, 383), (75, 73, 356, 357), (23, 21, 330, 331), (1, 127, 383, 321), (77, 75, 357, 358), (25, 23, 331, 332), (79, 77, 358, 359), (27, 25, 332, 333), (81, 79, 359, 360), (29, 27, 333, 334)])
me_cylinder_001.polygons.foreach_set('use_smooth', [True] * 322)
me_cylinder_001.polygons.foreach_set('material_index', [0, 0, 0, 0, 0, 0, 0, 0, 0, 0, 0, 0, 0, 0, 0, 0, 0, 0, 0, 0, 0, 0, 0, 0, 0, 0, 0, 0, 0, 0, 0, 0, 0, 0, 0, 0, 0, 0, 0, 0, 0, 0, 0, 0, 0, 0, 0, 0, 0, 0, 0, 0, 0, 0, 0, 0, 0, 0, 0, 0, 0, 0, 0, 0, 0, 0, 0, 0, 0, 0, 0, 0, 0, 0, 0, 0, 0, 0, 0, 0, 0, 0, 0, 0, 0, 0, 0, 0, 0, 0, 0, 0, 0, 0, 0, 0, 0, 0, 0, 0, 0, 0, 0, 0, 0, 0, 0, 0, 0, 0, 0, 0, 0, 0, 0, 0, 0, 0, 0, 0, 0, 0, 0, 0, 0, 0, 0, 0, 0, 0, 0, 0, 0, 0, 0, 0, 0, 0, 0, 0, 0, 0, 0, 0, 0, 0, 0, 0, 0, 0, 0, 0, 0, 0, 0, 0, 0, 0, 0, 0, 0, 0, 0, 0, 0, 0, 0, 0, 0, 0, 0, 0, 0, 0, 0, 0, 0, 0, 0, 0, 0, 0, 0, 0, 0, 0, 0, 0, 0, 0, 0, 0, 0, 0, 0, 0, 0, 0, 0, 0, 0, 0, 0, 0, 0, 0, 0, 0, 0, 0, 0, 0, 0, 0, 0, 0, 0, 0, 0, 0, 0, 0, 0, 0, 0, 0, 0, 0, 0, 0, 0, 0, 0, 0, 0, 0, 0, 0, 0, 0, 0, 0, 0, 0, 0, 0, 0, 0, 0, 0, 0, 0, 0, 0, 0, 0, 0, 0, 1, 0, 0, 0, 0, 0, 0, 0, 0, 0, 0, 0, 0, 0, 0, 0, 0, 0, 0, 0, 0, 0, 0, 0, 0, 0, 0, 0, 0, 0, 0, 0, 0, 0, 0, 0, 0, 0, 0, 0, 0, 0, 0, 0, 0, 0, 0, 0, 0, 0, 0, 0, 0, 0, 0, 0, 0, 0, 0, 0, 0, 0, 0, 0])
_uv = me_cylinder_001.uv_layers.new(name='UVMap')
_uv.uv.foreach_set('vector', [0.7004, 0.6197, 0.6475, 0.6197, 0.6475, 0.5965, 0.7004, 0.5965, 0.7004, 0.5965, 0.6475, 0.5965, 0.6475, 0.5736, 0.7004, 0.5736, 0.7004, 0.5736, 0.6475, 0.5736, 0.6475, 0.5512, 0.7004, 0.5512, 0.7004, 0.5512, 0.6475, 0.5512, 0.6475, 0.5296, 0.7004, 0.5296, 0.7004, 0.5296, 0.6475, 0.5296, 0.6475, 0.509, 0.7004, 0.509, 0.7004, 0.509, 0.6475, 0.509, 0.6475, 0.4896, 0.7004, 0.4896, 0.7004, 0.4896, 0.6475, 0.4896, 0.6475, 0.4716, 0.7004, 0.4716, 0.7004, 0.4716, 0.6475, 0.4716, 0.6475, 0.4551, 0.7004, 0.4551, 0.5364, 0.8077, 0.4835, 0.8077, 0.4835, 0.7912, 0.5364, 0.7912, 0.5364, 0.7912, 0.4835, 0.7912, 0.4835, 0.7731, 0.5364, 0.7731, 0.5364, 0.7731, 0.4835, 0.7731, 0.4835, 0.7537, 0.5364, 0.7537, 0.5364, 0.7537, 0.4835, 0.7537, 0.4835, 0.7331, 0.5364, 0.7331, 0.5364, 0.7331, 0.4835, 0.7331, 0.4835, 0.7115, 0.5364, 0.7115, 0.5364, 0.7115, 0.4835, 0.7115, 0.4835, 0.6892, 0.5364, 0.6892, 0.5364, 0.6892, 0.4835, 0.6892, 0.4835, 0.6663, 0.5364, 0.6663, 0.5364, 0.6663, 0.4835, 0.6663, 0.4835, 0.6431, 0.5364, 0.6431, 0.5364, 0.6431, 0.4835, 0.6431, 0.4835, 0.6197, 0.5364, 0.6197, 0.5364, 0.6197, 0.4835, 0.6197, 0.4835, 0.5965, 0.5364, 0.5965, 0.5364, 0.5965, 0.4835, 0.5965, 0.4835, 0.5736, 0.5364, 0.5736, 0.5364, 0.5736, 0.4835, 0.5736, 0.4835, 0.5512, 0.5364, 0.5512, 0.5364, 0.5512, 0.4835, 0.5512, 0.4835, 0.5296, 0.5364, 0.5296, 0.5364, 0.5296, 0.4835, 0.5296, 0.4835, 0.509, 0.5364, 0.509, 0.5364, 0.509, 0.4835, 0.509, 0.4835, 0.4896, 0.5364, 0.4896, 0.5364, 0.4896, 0.4835, 0.4896, 0.4835, 0.4716, 0.5364, 0.4716, 0.5364, 0.4716, 0.4835, 0.4716, 0.4835, 0.4551, 0.5364, 0.4551, 0.8645, 0.9868, 0.8116, 0.9868, 0.8116, 0.9687, 0.8645, 0.9687, 0.8645, 0.9687, 0.8116, 0.9687, 0.8116, 0.9493, 0.8645, 0.9493, 0.8645, 0.9493, 0.8116, 0.9493, 0.8116, 0.9287, 0.8645, 0.9287, 0.8645, 0.9287, 0.8116, 0.9287, 0.8116, 0.9071, 0.8645, 0.9071, 0.8645, 0.9071, 0.8116, 0.9071, 0.8116, 0.8848, 0.8645, 0.8848, 0.8645, 0.8848, 0.8116, 0.8848, 0.8116, 0.8619, 0.8645, 0.8619, 0.8645, 0.8619, 0.8116, 0.8619, 0.8116, 0.8386, 0.8645, 0.8386, 0.8645, 0.8386, 0.8116, 0.8386, 0.8116, 0.8153, 0.8645, 0.8153, 0.8645, 0.8153, 0.8116, 0.8153, 0.8116, 0.792, 0.8645, 0.792, 0.6475, 0.8495, 0.6475, 0.7966, 0.6704, 0.7966, 0.6704, 0.8495, 0.6704, 0.8495, 0.6704, 0.7966, 0.6928, 0.7966, 0.6928, 0.8495, 0.6928, 0.8495, 0.6928, 0.7966, 0.7144, 0.7966, 0.7144, 0.8495, 0.7144, 0.8495, 0.7144, 0.7966, 0.735, 0.7966, 0.735, 0.8495, 0.735, 0.8495, 0.735, 0.7966, 0.7544, 0.7966, 0.7544, 0.8495, 0.7544, 0.8495, 0.7544, 0.7966, 0.7724, 0.7966, 0.7724, 0.8495, 0.7724, 0.8495, 0.7724, 0.7966, 0.7889, 0.7966, 0.7889, 0.8495, 0.8868, 0.7747, 0.8339, 0.7747, 0.8339, 0.7566, 0.8868, 0.7566, 0.8868, 0.7566, 0.8339, 0.7566, 0.8339, 0.7372, 0.8868, 0.7372, 0.8868, 0.7372, 0.8339, 0.7372, 0.8339, 0.7166, 0.8868, 0.7166, 0.8868, 0.7166, 0.8339, 0.7166, 0.8339, 0.695, 0.8868, 0.695, 0.8868, 0.695, 0.8339, 0.695, 0.8339, 0.6727, 0.8868, 0.6727, 0.8868, 0.6727, 0.8339, 0.6727, 0.8339, 0.6498, 0.8868, 0.6498, 0.8868, 0.6498, 0.8339, 0.6498, 0.8339, 0.6265, 0.8868, 0.6265, 0.8868, 0.6265, 0.8339, 0.6265, 0.8339, 0.6032, 0.8868, 0.6032, 0.8868, 0.6032, 0.8339, 0.6032, 0.8339, 0.5799, 0.8868, 0.5799, 0.8868, 0.5799, 0.8339, 0.5799, 0.8339, 0.557, 0.8868, 0.557, 0.8868, 0.557, 0.8339, 0.557, 0.8339, 0.5347, 0.8868, 0.5347, 0.8868, 0.5347, 0.8339, 0.5347, 0.8339, 0.5131, 0.8868, 0.5131, 0.8868, 0.5131, 0.8339, 0.5131, 0.8339, 0.4925, 0.8868, 0.4925, 0.8868, 0.4925, 0.8339, 0.4925, 0.8339, 0.4731, 0.8868, 0.4731, 0.8868, 0.4731, 0.8339, 0.4731, 0.8339, 0.4551, 0.8868, 0.4551, 0.7004, 0.7912, 0.6475, 0.7912, 0.6475, 0.7731, 0.7004, 0.7731, 0.7004, 0.7731, 0.6475, 0.7731, 0.6475, 0.7537, 0.7004, 0.7537, 0.7004, 0.7537, 0.6475, 0.7537, 0.6475, 0.7331, 0.7004, 0.7331, 0.7004, 0.7331, 0.6475, 0.7331, 0.6475, 0.7115, 0.7004, 0.7115, 0.7004, 0.7115, 0.6475, 0.7115, 0.6475, 0.6892, 0.7004, 0.6892, 0.7004, 0.6892, 0.6475, 0.6892, 0.6475, 0.6663, 0.7004, 0.6663, 0.8116, 0.4706, 0.8116, 0.4551, 0.8285, 0.4551, 0.8285, 0.4706, 0.7004, 0.6663, 0.6475, 0.6663, 0.6475, 0.6431, 0.7004, 0.6431, 0.7004, 0.6431, 0.6475, 0.6431, 0.6475, 0.6197, 0.7004, 0.6197, 0.01633, 0.3206, 0.009553, 0.2982, 0.004997, 0.2753, 0.002708, 0.2521, 0.002708, 0.2287, 0.004997, 0.2055, 0.009553, 0.1826, 0.01633, 0.1602, 0.02527, 0.1386, 0.03628, 0.118, 0.04925, 0.09863, 0.06407, 0.08058, 0.08058, 0.06407, 0.09863, 0.04925, 0.118, 0.03628, 0.1386, 0.02527, 0.1602, 0.01633, 0.1826, 0.009553, 0.2055, 0.004997, 0.2287, 0.002708, 0.2521, 0.002708, 0.2753, 0.004997, 0.2982, 0.009553, 0.3206, 0.01633, 0.3421, 0.02527, 0.3627, 0.03628, 0.3821, 0.04925, 0.4002, 0.06407, 0.4167, 0.08058, 0.4315, 0.09863, 0.4445, 0.118, 0.4555, 0.1386, 0.4644, 0.1602, 0.4712, 0.1826, 0.4758, 0.2055, 0.4781, 0.2287, 0.4781, 0.2521, 0.4758, 0.2753, 0.4712, 0.2982, 0.4644, 0.3206, 0.4555, 0.3421, 0.4445, 0.3627, 0.4315, 0.3821, 0.4167, 0.4002, 0.4002, 0.4167, 0.3821, 0.4315, 0.3627, 0.4445, 0.3421, 0.4555, 0.3206, 0.4644, 0.2982, 0.4712, 0.2753, 0.4758, 0.2521, 0.4781, 0.2287, 0.4781, 0.2055, 0.4758, 0.1826, 0.4712, 0.1602, 0.4644, 0.1386, 0.4555, 0.118, 0.4445, 0.09863, 0.4315, 0.08058, 0.4167, 0.06407, 0.4002, 0.04925, 0.3821, 0.03628, 0.3627, 0.02527, 0.3421, 0.8062, 0.6431, 0.7533, 0.6431, 0.7533, 0.6197, 0.8062, 0.6197, 0.7533, 0.6431, 0.7004, 0.6431, 0.7004, 0.6197, 0.7533, 0.6197, 0.8062, 0.6663, 0.7533, 0.6663, 0.7533, 0.6431, 0.8062, 0.6431, 0.7533, 0.6663, 0.7004, 0.6663, 0.7004, 0.6431, 0.7533, 0.6431, 0.8062, 0.6892, 0.7533, 0.6892, 0.7533, 0.6663, 0.8062, 0.6663, 0.7533, 0.6892, 0.7004, 0.6892, 0.7004, 0.6663, 0.7533, 0.6663, 0.8062, 0.7115, 0.7533, 0.7115, 0.7533, 0.6892, 0.8062, 0.6892, 0.7533, 0.7115, 0.7004, 0.7115, 0.7004, 0.6892, 0.7533, 0.6892, 0.8062, 0.7331, 0.7533, 0.7331, 0.7533, 0.7115, 0.8062, 0.7115, 0.7533, 0.7331, 0.7004, 0.7331, 0.7004, 0.7115, 0.7533, 0.7115, 0.8062, 0.7537, 0.7533, 0.7537, 0.7533, 0.7331, 0.8062, 0.7331, 0.7533, 0.7537, 0.7004, 0.7537, 0.7004, 0.7331, 0.7533, 0.7331, 0.8062, 0.7731, 0.7533, 0.7731, 0.7533, 0.7537, 0.8062, 0.7537, 0.7533, 0.7731, 0.7004, 0.7731, 0.7004, 0.7537, 0.7533, 0.7537, 0.8062, 0.7912, 0.7533, 0.7912, 0.7533, 0.7731, 0.8062, 0.7731, 0.7533, 0.7912, 0.7004, 0.7912, 0.7004, 0.7731, 0.7533, 0.7731, 0.9925, 0.4731, 0.9396, 0.4731, 0.9396, 0.4551, 0.9925, 0.4551, 0.9396, 0.4731, 0.8868, 0.4731, 0.8868, 0.4551, 0.9396, 0.4551, 0.9925, 0.4925, 0.9396, 0.4925, 0.9396, 0.4731, 0.9925, 0.4731, 0.9396, 0.4925, 0.8868, 0.4925, 0.8868, 0.4731, 0.9396, 0.4731, 0.9925, 0.5131, 0.9396, 0.5131, 0.9396, 0.4925, 0.9925, 0.4925, 0.9396, 0.5131, 0.8868, 0.5131, 0.8868, 0.4925, 0.9396, 0.4925, 0.9925, 0.5347, 0.9396, 0.5347, 0.9396, 0.5131, 0.9925, 0.5131, 0.9396, 0.5347, 0.8868, 0.5347, 0.8868, 0.5131, 0.9396, 0.5131, 0.9925, 0.557, 0.9396, 0.557, 0.9396, 0.5347, 0.9925, 0.5347, 0.9396, 0.557, 0.8868, 0.557, 0.8868, 0.5347, 0.9396, 0.5347, 0.9925, 0.5799, 0.9396, 0.5799, 0.9396, 0.557, 0.9925, 0.557, 0.9396, 0.5799, 0.8868, 0.5799, 0.8868, 0.557, 0.9396, 0.557, 0.9925, 0.6032, 0.9396, 0.6032, 0.9396, 0.5799, 0.9925, 0.5799, 0.9396, 0.6032, 0.8868, 0.6032, 0.8868, 0.5799, 0.9396, 0.5799, 0.9925, 0.6265, 0.9396, 0.6265, 0.9396, 0.6032, 0.9925, 0.6032, 0.9396, 0.6265, 0.8868, 0.6265, 0.8868, 0.6032, 0.9396, 0.6032, 0.9925, 0.6498, 0.9396, 0.6498, 0.9396, 0.6265, 0.9925, 0.6265, 0.9396, 0.6498, 0.8868, 0.6498, 0.8868, 0.6265, 0.9396, 0.6265, 0.9925, 0.6727, 0.9396, 0.6727, 0.9396, 0.6498, 0.9925, 0.6498, 0.9396, 0.6727, 0.8868, 0.6727, 0.8868, 0.6498, 0.9396, 0.6498, 0.9925, 0.695, 0.9396, 0.695, 0.9396, 0.6727, 0.9925, 0.6727, 0.9396, 0.695, 0.8868, 0.695, 0.8868, 0.6727, 0.9396, 0.6727, 0.9925, 0.7166, 0.9396, 0.7166, 0.9396, 0.695, 0.9925, 0.695, 0.9396, 0.7166, 0.8868, 0.7166, 0.8868, 0.695, 0.9396, 0.695, 0.9925, 0.7372, 0.9396, 0.7372, 0.9396, 0.7166, 0.9925, 0.7166, 0.9396, 0.7372, 0.8868, 0.7372, 0.8868, 0.7166, 0.9396, 0.7166, 0.9925, 0.7566, 0.9396, 0.7566, 0.9396, 0.7372, 0.9925, 0.7372, 0.9396, 0.7566, 0.8868, 0.7566, 0.8868, 0.7372, 0.9396, 0.7372, 0.9925, 0.7747, 0.9396, 0.7747, 0.9396, 0.7566, 0.9925, 0.7566, 0.9396, 0.7747, 0.8868, 0.7747, 0.8868, 0.7566, 0.9396, 0.7566, 0.7724, 0.9552, 0.7724, 0.9024, 0.7889, 0.9024, 0.7889, 0.9552, 0.7724, 0.9024, 0.7724, 0.8495, 0.7889, 0.8495, 0.7889, 0.9024, 0.7544, 0.9552, 0.7544, 0.9024, 0.7724, 0.9024, 0.7724, 0.9552, 0.7544, 0.9024, 0.7544, 0.8495, 0.7724, 0.8495, 0.7724, 0.9024, 0.735, 0.9552, 0.735, 0.9024, 0.7544, 0.9024, 0.7544, 0.9552, 0.735, 0.9024, 0.735, 0.8495, 0.7544, 0.8495, 0.7544, 0.9024, 0.7144, 0.9552, 0.7144, 0.9024, 0.735, 0.9024, 0.735, 0.9552, 0.7144, 0.9024, 0.7144, 0.8495, 0.735, 0.8495, 0.735, 0.9024, 0.6928, 0.9552, 0.6928, 0.9024, 0.7144, 0.9024, 0.7144, 0.9552, 0.6928, 0.9024, 0.6928, 0.8495, 0.7144, 0.8495, 0.7144, 0.9024, 0.6704, 0.9552, 0.6704, 0.9024, 0.6928, 0.9024, 0.6928, 0.9552, 0.6704, 0.9024, 0.6704, 0.8495, 0.6928, 0.8495, 0.6928, 0.9024, 0.6475, 0.9552, 0.6475, 0.9024, 0.6704, 0.9024, 0.6704, 0.9552, 0.6475, 0.9024, 0.6475, 0.8495, 0.6704, 0.8495, 0.6704, 0.9024, 0.9702, 0.8153, 0.9174, 0.8153, 0.9174, 0.792, 0.9702, 0.792, 0.9174, 0.8153, 0.8645, 0.8153, 0.8645, 0.792, 0.9174, 0.792, 0.9702, 0.8386, 0.9174, 0.8386, 0.9174, 0.8153, 0.9702, 0.8153, 0.9174, 0.8386, 0.8645, 0.8386, 0.8645, 0.8153, 0.9174, 0.8153, 0.9702, 0.8619, 0.9174, 0.8619, 0.9174, 0.8386, 0.9702, 0.8386, 0.9174, 0.8619, 0.8645, 0.8619, 0.8645, 0.8386, 0.9174, 0.8386, 0.9702, 0.8848, 0.9174, 0.8848, 0.9174, 0.8619, 0.9702, 0.8619, 0.9174, 0.8848, 0.8645, 0.8848, 0.8645, 0.8619, 0.9174, 0.8619, 0.9702, 0.9071, 0.9174, 0.9071, 0.9174, 0.8848, 0.9702, 0.8848, 0.9174, 0.9071, 0.8645, 0.9071, 0.8645, 0.8848, 0.9174, 0.8848, 0.9702, 0.9287, 0.9174, 0.9287, 0.9174, 0.9071, 0.9702, 0.9071, 0.9174, 0.9287, 0.8645, 0.9287, 0.8645, 0.9071, 0.9174, 0.9071, 0.9702, 0.9493, 0.9174, 0.9493, 0.9174, 0.9287, 0.9702, 0.9287, 0.9174, 0.9493, 0.8645, 0.9493, 0.8645, 0.9287, 0.9174, 0.9287, 0.9702, 0.9687, 0.9174, 0.9687, 0.9174, 0.9493, 0.9702, 0.9493, 0.9174, 0.9687, 0.8645, 0.9687, 0.8645, 0.9493, 0.9174, 0.9493, 0.9702, 0.9868, 0.9174, 0.9868, 0.9174, 0.9687, 0.9702, 0.9687, 0.9174, 0.9868, 0.8645, 0.9868, 0.8645, 0.9687, 0.9174, 0.9687, 0.6421, 0.4716, 0.5892, 0.4716, 0.5892, 0.4551, 0.6421, 0.4551, 0.5892, 0.4716, 0.5364, 0.4716, 0.5364, 0.4551, 0.5892, 0.4551, 0.6421, 0.4896, 0.5892, 0.4896, 0.5892, 0.4716, 0.6421, 0.4716, 0.5892, 0.4896, 0.5364, 0.4896, 0.5364, 0.4716, 0.5892, 0.4716, 0.6421, 0.509, 0.5892, 0.509, 0.5892, 0.4896, 0.6421, 0.4896, 0.5892, 0.509, 0.5364, 0.509, 0.5364, 0.4896, 0.5892, 0.4896, 0.6421, 0.5296, 0.5892, 0.5296, 0.5892, 0.509, 0.6421, 0.509, 0.5892, 0.5296, 0.5364, 0.5296, 0.5364, 0.509, 0.5892, 0.509, 0.6421, 0.5512, 0.5892, 0.5512, 0.5892, 0.5296, 0.6421, 0.5296, 0.5892, 0.5512, 0.5364, 0.5512, 0.5364, 0.5296, 0.5892, 0.5296, 0.6421, 0.5736, 0.5892, 0.5736, 0.5892, 0.5512, 0.6421, 0.5512, 0.5892, 0.5736, 0.5364, 0.5736, 0.5364, 0.5512, 0.5892, 0.5512, 0.6421, 0.5965, 0.5892, 0.5965, 0.5892, 0.5736, 0.6421, 0.5736, 0.5892, 0.5965, 0.5364, 0.5965, 0.5364, 0.5736, 0.5892, 0.5736, 0.6421, 0.6197, 0.5892, 0.6197, 0.5892, 0.5965, 0.6421, 0.5965, 0.5892, 0.6197, 0.5364, 0.6197, 0.5364, 0.5965, 0.5892, 0.5965, 0.6421, 0.6431, 0.5892, 0.6431, 0.5892, 0.6197, 0.6421, 0.6197, 0.5892, 0.6431, 0.5364, 0.6431, 0.5364, 0.6197, 0.5892, 0.6197, 0.6421, 0.6663, 0.5892, 0.6663, 0.5892, 0.6431, 0.6421, 0.6431, 0.5892, 0.6663, 0.5364, 0.6663, 0.5364, 0.6431, 0.5892, 0.6431, 0.6421, 0.6892, 0.5892, 0.6892, 0.5892, 0.6663, 0.6421, 0.6663, 0.5892, 0.6892, 0.5364, 0.6892, 0.5364, 0.6663, 0.5892, 0.6663, 0.6421, 0.7115, 0.5892, 0.7115, 0.5892, 0.6892, 0.6421, 0.6892, 0.5892, 0.7115, 0.5364, 0.7115, 0.5364, 0.6892, 0.5892, 0.6892, 0.6421, 0.7331, 0.5892, 0.7331, 0.5892, 0.7115, 0.6421, 0.7115, 0.5892, 0.7331, 0.5364, 0.7331, 0.5364, 0.7115, 0.5892, 0.7115, 0.6421, 0.7537, 0.5892, 0.7537, 0.5892, 0.7331, 0.6421, 0.7331, 0.5892, 0.7537, 0.5364, 0.7537, 0.5364, 0.7331, 0.5892, 0.7331, 0.6421, 0.7731, 0.5892, 0.7731, 0.5892, 0.7537, 0.6421, 0.7537, 0.5892, 0.7731, 0.5364, 0.7731, 0.5364, 0.7537, 0.5892, 0.7537, 0.6421, 0.7912, 0.5892, 0.7912, 0.5892, 0.7731, 0.6421, 0.7731, 0.5892, 0.7912, 0.5364, 0.7912, 0.5364, 0.7731, 0.5892, 0.7731, 0.6421, 0.8077, 0.5892, 0.8077, 0.5892, 0.7912, 0.6421, 0.7912, 0.5892, 0.8077, 0.5364, 0.8077, 0.5364, 0.7912, 0.5892, 0.7912, 0.8062, 0.4716, 0.7533, 0.4716, 0.7533, 0.4551, 0.8062, 0.4551, 0.7533, 0.4716, 0.7004, 0.4716, 0.7004, 0.4551, 0.7533, 0.4551, 0.8062, 0.4896, 0.7533, 0.4896, 0.7533, 0.4716, 0.8062, 0.4716, 0.7533, 0.4896, 0.7004, 0.4896, 0.7004, 0.4716, 0.7533, 0.4716, 0.8062, 0.509, 0.7533, 0.509, 0.7533, 0.4896, 0.8062, 0.4896, 0.7533, 0.509, 0.7004, 0.509, 0.7004, 0.4896, 0.7533, 0.4896, 0.8062, 0.5296, 0.7533, 0.5296, 0.7533, 0.509, 0.8062, 0.509, 0.7533, 0.5296, 0.7004, 0.5296, 0.7004, 0.509, 0.7533, 0.509, 0.8062, 0.5512, 0.7533, 0.5512, 0.7533, 0.5296, 0.8062, 0.5296, 0.7533, 0.5512, 0.7004, 0.5512, 0.7004, 0.5296, 0.7533, 0.5296, 0.8062, 0.5736, 0.7533, 0.5736, 0.7533, 0.5512, 0.8062, 0.5512, 0.7533, 0.5736, 0.7004, 0.5736, 0.7004, 0.5512, 0.7533, 0.5512, 0.8062, 0.5965, 0.7533, 0.5965, 0.7533, 0.5736, 0.8062, 0.5736, 0.7533, 0.5965, 0.7004, 0.5965, 0.7004, 0.5736, 0.7533, 0.5736, 0.8062, 0.6197, 0.7533, 0.6197, 0.7533, 0.5965, 0.8062, 0.5965, 0.7533, 0.6197, 0.7004, 0.6197, 0.7004, 0.5965, 0.7533, 0.5965, 0.02973, 0.7965, 0.03813, 0.8168, 0.02527, 0.8229, 0.01633, 0.8013, 0.03813, 0.8168, 0.04848, 0.8362, 0.03628, 0.8435, 0.02527, 0.8229, 0.04848, 0.8362, 0.06068, 0.8544, 0.04925, 0.8629, 0.03628, 0.8435, 0.06068, 0.8544, 0.07461, 0.8714, 0.06407, 0.881, 0.04925, 0.8629, 0.07461, 0.8714, 0.09013, 0.8869, 0.08058, 0.8975, 0.06407, 0.881, 0.09013, 0.8869, 0.1071, 0.9009, 0.09863, 0.9123, 0.08058, 0.8975, 0.1071, 0.9009, 0.1254, 0.9131, 0.118, 0.9253, 0.09863, 0.9123, 0.1254, 0.9131, 0.1447, 0.9234, 0.1386, 0.9363, 0.118, 0.9253, 0.1447, 0.9234, 0.165, 0.9318, 0.1602, 0.9452, 0.1386, 0.9363, 0.165, 0.9318, 0.186, 0.9382, 0.1826, 0.952, 0.1602, 0.9452, 0.186, 0.9382, 0.2076, 0.9425, 0.2055, 0.9565, 0.1826, 0.952, 0.2076, 0.9425, 0.2294, 0.9446, 0.2287, 0.9588, 0.2055, 0.9565, 0.2294, 0.9446, 0.2514, 0.9446, 0.2521, 0.9588, 0.2287, 0.9588, 0.2514, 0.9446, 0.2732, 0.9425, 0.2753, 0.9565, 0.2521, 0.9588, 0.2732, 0.9425, 0.2947, 0.9382, 0.2982, 0.952, 0.2753, 0.9565, 0.2947, 0.9382, 0.3158, 0.9318, 0.3206, 0.9452, 0.2982, 0.952, 0.3158, 0.9318, 0.336, 0.9234, 0.3421, 0.9363, 0.3206, 0.9452, 0.336, 0.9234, 0.3554, 0.9131, 0.3627, 0.9253, 0.3421, 0.9363, 0.3554, 0.9131, 0.3737, 0.9009, 0.3821, 0.9123, 0.3627, 0.9253, 0.3737, 0.9009, 0.3906, 0.8869, 0.4002, 0.8975, 0.3821, 0.9123, 0.3906, 0.8869, 0.4062, 0.8714, 0.4167, 0.881, 0.4002, 0.8975, 0.4062, 0.8714, 0.4201, 0.8544, 0.4315, 0.8629, 0.4167, 0.881, 0.4201, 0.8544, 0.4323, 0.8362, 0.4445, 0.8435, 0.4315, 0.8629, 0.4323, 0.8362, 0.4426, 0.8168, 0.4555, 0.8229, 0.4445, 0.8435, 0.4426, 0.8168, 0.451, 0.7965, 0.4644, 0.8013, 0.4555, 0.8229, 0.451, 0.7965, 0.4574, 0.7755, 0.4712, 0.779, 0.4644, 0.8013, 0.4574, 0.7755, 0.4617, 0.754, 0.4758, 0.7561, 0.4712, 0.779, 0.4617, 0.754, 0.4639, 0.7321, 0.4781, 0.7328, 0.4758, 0.7561, 0.4639, 0.7321, 0.4639, 0.7102, 0.4781, 0.7095, 0.4781, 0.7328, 0.4639, 0.7102, 0.4617, 0.6883, 0.4758, 0.6862, 0.4781, 0.7095, 0.4617, 0.6883, 0.4574, 0.6668, 0.4712, 0.6633, 0.4758, 0.6862, 0.4574, 0.6668, 0.451, 0.6458, 0.4644, 0.641, 0.4712, 0.6633, 0.451, 0.6458, 0.4426, 0.6255, 0.4555, 0.6194, 0.4644, 0.641, 0.4426, 0.6255, 0.4323, 0.6061, 0.4445, 0.5988, 0.4555, 0.6194, 0.4323, 0.6061, 0.4201, 0.5879, 0.4315, 0.5794, 0.4445, 0.5988, 0.4201, 0.5879, 0.4062, 0.5709, 0.4167, 0.5613, 0.4315, 0.5794, 0.4062, 0.5709, 0.3906, 0.5554, 0.4002, 0.5448, 0.4167, 0.5613, 0.3906, 0.5554, 0.3737, 0.5414, 0.3821, 0.53, 0.4002, 0.5448, 0.3737, 0.5414, 0.3554, 0.5292, 0.3627, 0.517, 0.3821, 0.53, 0.3554, 0.5292, 0.336, 0.5189, 0.3421, 0.506, 0.3627, 0.517, 0.336, 0.5189, 0.3158, 0.5105, 0.3206, 0.4971, 0.3421, 0.506, 0.3158, 0.5105, 0.2947, 0.5041, 0.2982, 0.4903, 0.3206, 0.4971, 0.2947, 0.5041, 0.2732, 0.4998, 0.2753, 0.4858, 0.2982, 0.4903, 0.2732, 0.4998, 0.2514, 0.4977, 0.2521, 0.4835, 0.2753, 0.4858, 0.2514, 0.4977, 0.2294, 0.4977, 0.2287, 0.4835, 0.2521, 0.4835, 0.2294, 0.4977, 0.2076, 0.4998, 0.2055, 0.4858, 0.2287, 0.4835, 0.2076, 0.4998, 0.186, 0.5041, 0.1826, 0.4903, 0.2055, 0.4858, 0.186, 0.5041, 0.165, 0.5105, 0.1602, 0.4971, 0.1826, 0.4903, 0.165, 0.5105, 0.1447, 0.5189, 0.1386, 0.506, 0.1602, 0.4971, 0.1447, 0.5189, 0.1254, 0.5292, 0.118, 0.517, 0.1386, 0.506, 0.1254, 0.5292, 0.1071, 0.5414, 0.09863, 0.53, 0.118, 0.517, 0.1071, 0.5414, 0.09013, 0.5554, 0.08058, 0.5448, 0.09863, 0.53, 0.09013, 0.5554, 0.07461, 0.5709, 0.06407, 0.5613, 0.08058, 0.5448, 0.07461, 0.5709, 0.06068, 0.5879, 0.04925, 0.5794, 0.06407, 0.5613, 0.06068, 0.5879, 0.04848, 0.6061, 0.03628, 0.5988, 0.04925, 0.5794, 0.04848, 0.6061, 0.03813, 0.6255, 0.02527, 0.6194, 0.03628, 0.5988, 0.03813, 0.6255, 0.02973, 0.6458, 0.01633, 0.641, 0.02527, 0.6194, 0.02973, 0.6458, 0.02335, 0.6668, 0.009553, 0.6633, 0.01633, 0.641, 0.02335, 0.6668, 0.01907, 0.6883, 0.004997, 0.6862, 0.009553, 0.6633, 0.01907, 0.6883, 0.01692, 0.7102, 0.002708, 0.7095, 0.004997, 0.6862, 0.01692, 0.7102, 0.01692, 0.7321, 0.002708, 0.7328, 0.002708, 0.7095, 0.01692, 0.7321, 0.01907, 0.754, 0.004997, 0.7561, 0.002708, 0.7328, 0.01907, 0.754, 0.02335, 0.7755, 0.009553, 0.779, 0.004997, 0.7561, 0.02335, 0.7755, 0.02973, 0.7965, 0.01633, 0.8013, 0.009553, 0.779, 0.5412, 0.3764, 0.5272, 0.3595, 0.515, 0.3412, 0.5047, 0.3218, 0.4963, 0.3015, 0.4899, 0.2805, 0.4856, 0.259, 0.4835, 0.2372, 0.4835, 0.2152, 0.4856, 0.1933, 0.4899, 0.1718, 0.4963, 0.1508, 0.5047, 0.1305, 0.515, 0.1112, 0.5272, 0.0929, 0.5412, 0.07592, 0.5567, 0.0604, 0.5737, 0.04647, 0.5919, 0.03427, 0.6113, 0.02392, 0.6316, 0.01552, 0.6526, 0.009144, 0.6741, 0.00486, 0.696, 0.002708, 0.7179, 0.002708, 0.7398, 0.00486, 0.7613, 0.009144, 0.7823, 0.01552, 0.8026, 0.02392, 0.822, 0.03427, 0.8402, 0.04647, 0.8572, 0.0604, 0.8727, 0.07592, 0.8867, 0.0929, 0.8988, 0.1112, 0.9092, 0.1305, 0.9176, 0.1508, 0.924, 0.1718, 0.9283, 0.1933, 0.9304, 0.2152, 0.9304, 0.2372, 0.9283, 0.259, 0.924, 0.2805, 0.9176, 0.3015, 0.9092, 0.3218, 0.8989, 0.3412, 0.8867, 0.3595, 0.8727, 0.3764, 0.8572, 0.392, 0.8402, 0.4059, 0.822, 0.4181, 0.8026, 0.4284, 0.7823, 0.4368, 0.7613, 0.4432, 0.7398, 0.4475, 0.7179, 0.4496, 0.696, 0.4496, 0.6741, 0.4475, 0.6526, 0.4432, 0.6316, 0.4368, 0.6113, 0.4284, 0.5919, 0.4181, 0.5737, 0.4059, 0.5567, 0.392, 0.9804, 0.1201, 0.9804, 0.0986, 0.9973, 0.0986, 0.9973, 0.1201, 0.8116, 0.4876, 0.8116, 0.4706, 0.8285, 0.4706, 0.8285, 0.4876, 0.9804, 0.142, 0.9804, 0.1201, 0.9973, 0.1201, 0.9973, 0.142, 0.8116, 0.5058, 0.8116, 0.4876, 0.8285, 0.4876, 0.8285, 0.5058, 0.9804, 0.1639, 0.9804, 0.142, 0.9973, 0.142, 0.9973, 0.1639, 0.8116, 0.5252, 0.8116, 0.5058, 0.8285, 0.5058, 0.8285, 0.5252, 0.9804, 0.1858, 0.9804, 0.1639, 0.9973, 0.1639, 0.9973, 0.1858, 0.8116, 0.5455, 0.8116, 0.5252, 0.8285, 0.5252, 0.8285, 0.5455, 0.9804, 0.2073, 0.9804, 0.1858, 0.9973, 0.1858, 0.9973, 0.2073, 0.8116, 0.5665, 0.8116, 0.5455, 0.8285, 0.5455, 0.8285, 0.5665, 0.9804, 0.2283, 0.9804, 0.2073, 0.9973, 0.2073, 0.9973, 0.2283, 0.8116, 0.588, 0.8116, 0.5665, 0.8285, 0.5665, 0.8285, 0.588, 0.9804, 0.2486, 0.9804, 0.2283, 0.9973, 0.2283, 0.9973, 0.2486, 0.8116, 0.6099, 0.8116, 0.588, 0.8285, 0.588, 0.8285, 0.6099, 0.9804, 0.268, 0.9804, 0.2486, 0.9973, 0.2486, 0.9973, 0.268, 0.8116, 0.6318, 0.8116, 0.6099, 0.8285, 0.6099, 0.8285, 0.6318, 0.9804, 0.2862, 0.9804, 0.268, 0.9973, 0.268, 0.9973, 0.2862, 0.8116, 0.6537, 0.8116, 0.6318, 0.8285, 0.6318, 0.8285, 0.6537, 0.9804, 0.3032, 0.9804, 0.2862, 0.9973, 0.2862, 0.9973, 0.3032, 0.8116, 0.6752, 0.8116, 0.6537, 0.8285, 0.6537, 0.8285, 0.6752, 0.9358, 0.01968, 0.9358, 0.002708, 0.9527, 0.002708, 0.9527, 0.01968, 0.8116, 0.6962, 0.8116, 0.6752, 0.8285, 0.6752, 0.8285, 0.6962, 0.9358, 0.03794, 0.9358, 0.01968, 0.9527, 0.01968, 0.9527, 0.03794, 0.8116, 0.7165, 0.8116, 0.6962, 0.8285, 0.6962, 0.8285, 0.7165, 0.9358, 0.0573, 0.9358, 0.03794, 0.9527, 0.03794, 0.9527, 0.0573, 0.9581, 0.1639, 0.9581, 0.142, 0.975, 0.142, 0.975, 0.1639, 0.8116, 0.7359, 0.8116, 0.7165, 0.8285, 0.7165, 0.8285, 0.7359, 0.9358, 0.07759, 0.9358, 0.0573, 0.9527, 0.0573, 0.9527, 0.07759, 0.9581, 0.1858, 0.9581, 0.1639, 0.975, 0.1639, 0.975, 0.1858, 0.8116, 0.7541, 0.8116, 0.7359, 0.8285, 0.7359, 0.8285, 0.7541, 0.9358, 0.0986, 0.9358, 0.07759, 0.9527, 0.07759, 0.9527, 0.0986, 0.9581, 0.2073, 0.9581, 0.1858, 0.975, 0.1858, 0.975, 0.2073, 0.8116, 0.7711, 0.8116, 0.7541, 0.8285, 0.7541, 0.8285, 0.7711, 0.9358, 0.1201, 0.9358, 0.0986, 0.9527, 0.0986, 0.9527, 0.1201, 0.9581, 0.2283, 0.9581, 0.2073, 0.975, 0.2073, 0.975, 0.2283, 0.8116, 0.7866, 0.8116, 0.7711, 0.8285, 0.7711, 0.8285, 0.7866, 0.9358, 0.142, 0.9358, 0.1201, 0.9527, 0.1201, 0.9527, 0.142, 0.9581, 0.2486, 0.9581, 0.2283, 0.975, 0.2283, 0.975, 0.2486, 0.9581, 0.01968, 0.9581, 0.002708, 0.975, 0.002708, 0.975, 0.01968, 0.9358, 0.1639, 0.9358, 0.142, 0.9527, 0.142, 0.9527, 0.1639, 0.9581, 0.268, 0.9581, 0.2486, 0.975, 0.2486, 0.975, 0.268, 0.9581, 0.03794, 0.9581, 0.01968, 0.975, 0.01968, 0.975, 0.03794, 0.9358, 0.1858, 0.9358, 0.1639, 0.9527, 0.1639, 0.9527, 0.1858, 0.9581, 0.2862, 0.9581, 0.268, 0.975, 0.268, 0.975, 0.2862, 0.9581, 0.0573, 0.9581, 0.03794, 0.975, 0.03794, 0.975, 0.0573, 0.9358, 0.2073, 0.9358, 0.1858, 0.9527, 0.1858, 0.9527, 0.2073, 0.9581, 0.3032, 0.9581, 0.2862, 0.975, 0.2862, 0.975, 0.3032, 0.9581, 0.07759, 0.9581, 0.0573, 0.975, 0.0573, 0.975, 0.07759, 0.9358, 0.2283, 0.9358, 0.2073, 0.9527, 0.2073, 0.9527, 0.2283, 0.9581, 0.3187, 0.9581, 0.3032, 0.975, 0.3032, 0.975, 0.3187, 0.9581, 0.0986, 0.9581, 0.07759, 0.975, 0.07759, 0.975, 0.0986, 0.9358, 0.2486, 0.9358, 0.2283, 0.9527, 0.2283, 0.9527, 0.2486, 0.9804, 0.01968, 0.9804, 0.002708, 0.9973, 0.002708, 0.9973, 0.01968, 0.9581, 0.1201, 0.9581, 0.0986, 0.975, 0.0986, 0.975, 0.1201, 0.9358, 0.268, 0.9358, 0.2486, 0.9527, 0.2486, 0.9527, 0.268, 0.9804, 0.03794, 0.9804, 0.01968, 0.9973, 0.01968, 0.9973, 0.03794, 0.9581, 0.142, 0.9581, 0.1201, 0.975, 0.1201, 0.975, 0.142, 0.9358, 0.2862, 0.9358, 0.268, 0.9527, 0.268, 0.9527, 0.2862, 0.9804, 0.0573, 0.9804, 0.03794, 0.9973, 0.03794, 0.9973, 0.0573, 0.9358, 0.3032, 0.9358, 0.2862, 0.9527, 0.2862, 0.9527, 0.3032, 0.9804, 0.07759, 0.9804, 0.0573, 0.9973, 0.0573, 0.9973, 0.07759, 0.9358, 0.3187, 0.9358, 0.3032, 0.9527, 0.3032, 0.9527, 0.3187, 0.9804, 0.0986, 0.9804, 0.07759, 0.9973, 0.07759, 0.9973, 0.0986])
me_cylinder_001.materials.append(mat_granular_concrete_001)
me_cylinder_001.materials.append(mat_dirt_floor_001)
me_cylinder_001.update()

# ---- objects
ob_light = bpy.data.objects.new('Light', light_light)
ob_camera = bpy.data.objects.new('Camera', cam_camera)
ob_kvetinac_nizky = bpy.data.objects.new('Kvetinac_Nizky', me_cylinder_002)
ob_kvetinac_nizky_001 = bpy.data.objects.new('Kvetinac_Nizky.001', me_cylinder_001)

# ---- transforms, parenting, visibility, modifiers, constraints
ob_light.location = (4.076, 1.005, 5.904)
ob_light.rotation_euler = (0.6503, 0.05522, 1.866)
ob_light.lock_rotations_4d = False
ob_light.empty_display_type = 'ARROWS'
ob_light.color = (0.0, 0.0, 0.0, 0.0)
ob_light.lineart.crease_threshold = 0.0
ob_camera.location = (7.359, -6.926, 4.958)
ob_camera.rotation_euler = (1.109, 0.0, 0.8149)
ob_camera.lock_rotations_4d = False
ob_camera.empty_display_type = 'ARROWS'
ob_camera.color = (0.0, 0.0, 0.0, 0.0)
ob_camera.display_type = 'WIRE'
ob_camera.lineart.crease_threshold = 0.0
ob_kvetinac_nizky.location = (0.0, 0.0, 0.0)
_m = ob_kvetinac_nizky.modifiers.new('Auto Smooth', 'NODES')
_m.node_group = ng_auto_smooth
_gi = [s.identifier for s in ng_auto_smooth.interface.items_tree if s.item_type == 'SOCKET' and s.in_out == 'INPUT']
_m[_gi[1]] = 0.5236  # Angle
ob_kvetinac_nizky_001.location = (0.0, 0.0, 0.0)
_m = ob_kvetinac_nizky_001.modifiers.new('Auto Smooth', 'NODES')
_m.node_group = ng_auto_smooth
_gi = [s.identifier for s in ng_auto_smooth.interface.items_tree if s.item_type == 'SOCKET' and s.in_out == 'INPUT']
_m[_gi[1]] = 0.5236  # Angle

# ---- collection membership
col_collection.objects.link(ob_light)
col_collection.objects.link(ob_camera)
col_collection.objects.link(ob_kvetinac_nizky)
col_collection.objects.link(ob_kvetinac_nizky_001)

# ---- scene / render settings (as saved in the file)
scene.camera = ob_camera
scene.frame_start = 1; scene.frame_end = 250; scene.frame_set(1)
scene.render.engine = 'CYCLES'
scene.cycles.samples = 10
scene.cycles.sampling_pattern = 'TABULATED_SOBOL'
scene.cycles.bake_type = 'NORMAL'
scene.view_settings.view_transform = 'Filmic'
bpy.context.view_layer.update()
